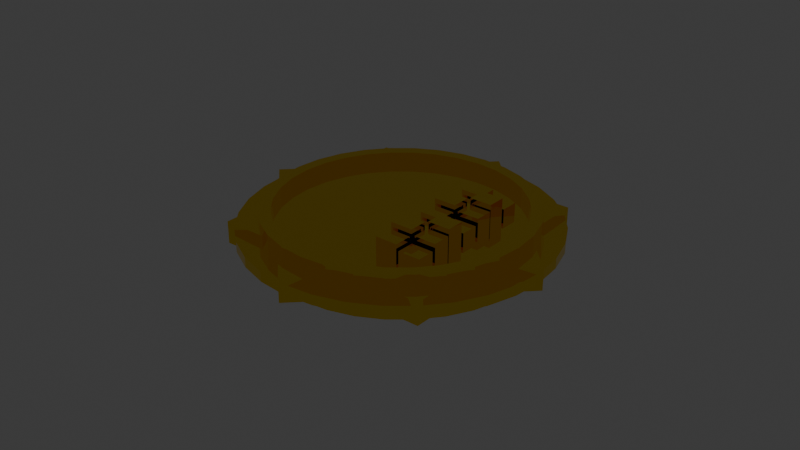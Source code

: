 # Source: piece.blend  (saved by Blender 4.2.67; exported with 4.5.12 LTS)
import bpy
from mathutils import Matrix  # noqa: F401  (used for matrix-valued properties, if any)

bpy.ops.wm.read_factory_settings(use_empty=True)
scene = bpy.context.scene
scene.name = 'Scene'

# ---- collections
col_collection = bpy.data.collections.new('Collection'); scene.collection.children.link(col_collection)
col_collection_2 = bpy.data.collections.new('Collection 2'); scene.collection.children.link(col_collection_2)

# ---- materials (node trees are filled in below, after node groups)
mat_mat_riau_001 = bpy.data.materials.new('Matériau.001')
mat_mat_riau_002 = bpy.data.materials.new('Matériau.002')
mat_mat_riau_003 = bpy.data.materials.new('Matériau.003')
mat_mat_riau_004 = bpy.data.materials.new('Matériau.004')
mat_mat_riau_006 = bpy.data.materials.new('Matériau.006')
mat_mat_riau_007 = bpy.data.materials.new('Matériau.007')
mat_mat_riau_008 = bpy.data.materials.new('Matériau.008')
mat_mat_riau_009 = bpy.data.materials.new('Matériau.009')
mat_mat_riau_011 = bpy.data.materials.new('Matériau.011')
mat_mat_riau_012 = bpy.data.materials.new('Matériau.012')
mat_mat_riau_014 = bpy.data.materials.new('Matériau.014')
mat_mat_riau_016 = bpy.data.materials.new('Matériau.016')
mat_mat_riau_017 = bpy.data.materials.new('Matériau.017')
mat_mat_riau_019 = bpy.data.materials.new('Matériau.019')
mat_mat_riau_020 = bpy.data.materials.new('Matériau.020')

# ---- material node trees
mat_mat_riau_001.use_nodes = True; mat_mat_riau_001.node_tree.nodes.clear()
_N = mat_mat_riau_001.node_tree.nodes; _L = mat_mat_riau_001.node_tree.links
n0 = _N.new('ShaderNodeBsdfPrincipled'); n0.name = 'BSDF guidée'; n0.location = (10, 300)
n0.inputs[0].default_value = (1.0, 0.6795, 0.0, 1.0)
n0.inputs[1].default_value = 1.0
n0.inputs[2].default_value = 0.0
n1 = _N.new('ShaderNodeOutputMaterial'); n1.name = 'Sortie matériau'; n1.location = (300, 300)
_L.new(n0.outputs[0], n1.inputs[0])
n1.is_active_output = True
mat_mat_riau_002.use_nodes = True; mat_mat_riau_002.node_tree.nodes.clear()
_N = mat_mat_riau_002.node_tree.nodes; _L = mat_mat_riau_002.node_tree.links
n0 = _N.new('ShaderNodeBsdfPrincipled'); n0.name = 'BSDF guidée'; n0.location = (10, 300)
n0.inputs[0].default_value = (1.0, 0.6795, 0.0, 1.0)
n0.inputs[1].default_value = 1.0
n0.inputs[2].default_value = 0.0
n1 = _N.new('ShaderNodeOutputMaterial'); n1.name = 'Sortie matériau'; n1.location = (300, 300)
_L.new(n0.outputs[0], n1.inputs[0])
n1.is_active_output = True
mat_mat_riau_003.use_nodes = True; mat_mat_riau_003.node_tree.nodes.clear()
_N = mat_mat_riau_003.node_tree.nodes; _L = mat_mat_riau_003.node_tree.links
n0 = _N.new('ShaderNodeBsdfPrincipled'); n0.name = 'BSDF guidée'; n0.location = (10, 300)
n0.inputs[0].default_value = (1.0, 0.6795, 0.0, 1.0)
n0.inputs[1].default_value = 1.0
n0.inputs[2].default_value = 0.0
n1 = _N.new('ShaderNodeOutputMaterial'); n1.name = 'Sortie matériau'; n1.location = (300, 300)
_L.new(n0.outputs[0], n1.inputs[0])
n1.is_active_output = True
mat_mat_riau_004.use_nodes = True; mat_mat_riau_004.node_tree.nodes.clear()
_N = mat_mat_riau_004.node_tree.nodes; _L = mat_mat_riau_004.node_tree.links
n0 = _N.new('ShaderNodeBsdfPrincipled'); n0.name = 'BSDF guidée'; n0.location = (10, 300)
n0.inputs[0].default_value = (1.0, 0.6795, 0.0, 1.0)
n0.inputs[1].default_value = 1.0
n0.inputs[2].default_value = 0.0
n1 = _N.new('ShaderNodeOutputMaterial'); n1.name = 'Sortie matériau'; n1.location = (300, 300)
_L.new(n0.outputs[0], n1.inputs[0])
n1.is_active_output = True
mat_mat_riau_006.use_nodes = True; mat_mat_riau_006.node_tree.nodes.clear()
_N = mat_mat_riau_006.node_tree.nodes; _L = mat_mat_riau_006.node_tree.links
n0 = _N.new('ShaderNodeBsdfPrincipled'); n0.name = 'BSDF guidée'; n0.location = (10, 300)
n0.inputs[0].default_value = (1.0, 0.6795, 0.0, 1.0)
n0.inputs[1].default_value = 1.0
n0.inputs[2].default_value = 0.0
n1 = _N.new('ShaderNodeOutputMaterial'); n1.name = 'Sortie matériau'; n1.location = (300, 300)
_L.new(n0.outputs[0], n1.inputs[0])
n1.is_active_output = True
mat_mat_riau_007.use_nodes = True; mat_mat_riau_007.node_tree.nodes.clear()
_N = mat_mat_riau_007.node_tree.nodes; _L = mat_mat_riau_007.node_tree.links
n0 = _N.new('ShaderNodeBsdfPrincipled'); n0.name = 'BSDF guidée'; n0.location = (10, 300)
n0.inputs[0].default_value = (1.0, 0.6795, 0.0, 1.0)
n0.inputs[1].default_value = 1.0
n0.inputs[2].default_value = 0.0
n1 = _N.new('ShaderNodeOutputMaterial'); n1.name = 'Sortie matériau'; n1.location = (300, 300)
_L.new(n0.outputs[0], n1.inputs[0])
n1.is_active_output = True
mat_mat_riau_008.use_nodes = True; mat_mat_riau_008.node_tree.nodes.clear()
_N = mat_mat_riau_008.node_tree.nodes; _L = mat_mat_riau_008.node_tree.links
n0 = _N.new('ShaderNodeBsdfPrincipled'); n0.name = 'BSDF guidée'; n0.location = (10, 300)
n0.inputs[0].default_value = (1.0, 0.6795, 0.0, 1.0)
n0.inputs[1].default_value = 1.0
n0.inputs[2].default_value = 0.0
n1 = _N.new('ShaderNodeOutputMaterial'); n1.name = 'Sortie matériau'; n1.location = (300, 300)
_L.new(n0.outputs[0], n1.inputs[0])
n1.is_active_output = True
mat_mat_riau_009.use_nodes = True; mat_mat_riau_009.node_tree.nodes.clear()
_N = mat_mat_riau_009.node_tree.nodes; _L = mat_mat_riau_009.node_tree.links
n0 = _N.new('ShaderNodeBsdfPrincipled'); n0.name = 'BSDF guidée'; n0.location = (10, 300)
n0.inputs[0].default_value = (1.0, 0.6795, 0.0, 1.0)
n0.inputs[1].default_value = 1.0
n0.inputs[2].default_value = 0.0
n1 = _N.new('ShaderNodeOutputMaterial'); n1.name = 'Sortie matériau'; n1.location = (300, 300)
_L.new(n0.outputs[0], n1.inputs[0])
n1.is_active_output = True
mat_mat_riau_011.use_nodes = True; mat_mat_riau_011.node_tree.nodes.clear()
_N = mat_mat_riau_011.node_tree.nodes; _L = mat_mat_riau_011.node_tree.links
n0 = _N.new('ShaderNodeBsdfPrincipled'); n0.name = 'BSDF guidée'; n0.location = (10, 300)
n0.inputs[0].default_value = (1.0, 0.6795, 0.0, 1.0)
n0.inputs[1].default_value = 1.0
n0.inputs[2].default_value = 0.0
n1 = _N.new('ShaderNodeOutputMaterial'); n1.name = 'Sortie matériau'; n1.location = (300, 300)
_L.new(n0.outputs[0], n1.inputs[0])
n1.is_active_output = True
mat_mat_riau_012.use_nodes = True; mat_mat_riau_012.node_tree.nodes.clear()
_N = mat_mat_riau_012.node_tree.nodes; _L = mat_mat_riau_012.node_tree.links
n0 = _N.new('ShaderNodeBsdfPrincipled'); n0.name = 'BSDF guidée'; n0.location = (10, 300)
n0.inputs[0].default_value = (1.0, 0.6795, 0.0, 1.0)
n0.inputs[1].default_value = 1.0
n0.inputs[2].default_value = 0.0
n1 = _N.new('ShaderNodeOutputMaterial'); n1.name = 'Sortie matériau'; n1.location = (300, 300)
_L.new(n0.outputs[0], n1.inputs[0])
n1.is_active_output = True
mat_mat_riau_014.use_nodes = True; mat_mat_riau_014.node_tree.nodes.clear()
_N = mat_mat_riau_014.node_tree.nodes; _L = mat_mat_riau_014.node_tree.links
n0 = _N.new('ShaderNodeBsdfPrincipled'); n0.name = 'BSDF guidée'; n0.location = (10, 300)
n0.inputs[0].default_value = (1.0, 0.6795, 0.0, 1.0)
n0.inputs[1].default_value = 1.0
n0.inputs[2].default_value = 0.0
n1 = _N.new('ShaderNodeOutputMaterial'); n1.name = 'Sortie matériau'; n1.location = (300, 300)
_L.new(n0.outputs[0], n1.inputs[0])
n1.is_active_output = True
mat_mat_riau_016.use_nodes = True; mat_mat_riau_016.node_tree.nodes.clear()
_N = mat_mat_riau_016.node_tree.nodes; _L = mat_mat_riau_016.node_tree.links
n0 = _N.new('ShaderNodeBsdfPrincipled'); n0.name = 'BSDF guidée'; n0.location = (10, 300)
n0.inputs[0].default_value = (1.0, 0.6795, 0.0, 1.0)
n0.inputs[1].default_value = 1.0
n0.inputs[2].default_value = 0.0
n1 = _N.new('ShaderNodeOutputMaterial'); n1.name = 'Sortie matériau'; n1.location = (300, 300)
_L.new(n0.outputs[0], n1.inputs[0])
n1.is_active_output = True
mat_mat_riau_017.use_nodes = True; mat_mat_riau_017.node_tree.nodes.clear()
_N = mat_mat_riau_017.node_tree.nodes; _L = mat_mat_riau_017.node_tree.links
n0 = _N.new('ShaderNodeBsdfPrincipled'); n0.name = 'BSDF guidée'; n0.location = (10, 300)
n0.inputs[0].default_value = (1.0, 0.6795, 0.0, 1.0)
n0.inputs[1].default_value = 1.0
n0.inputs[2].default_value = 0.0
n1 = _N.new('ShaderNodeOutputMaterial'); n1.name = 'Sortie matériau'; n1.location = (300, 300)
_L.new(n0.outputs[0], n1.inputs[0])
n1.is_active_output = True
mat_mat_riau_019.use_nodes = True; mat_mat_riau_019.node_tree.nodes.clear()
_N = mat_mat_riau_019.node_tree.nodes; _L = mat_mat_riau_019.node_tree.links
n0 = _N.new('ShaderNodeBsdfPrincipled'); n0.name = 'BSDF guidée'; n0.location = (10, 300)
n0.inputs[0].default_value = (1.0, 0.6795, 0.0, 1.0)
n0.inputs[1].default_value = 1.0
n0.inputs[2].default_value = 0.0
n1 = _N.new('ShaderNodeOutputMaterial'); n1.name = 'Sortie matériau'; n1.location = (300, 300)
_L.new(n0.outputs[0], n1.inputs[0])
n1.is_active_output = True
mat_mat_riau_020.use_nodes = True; mat_mat_riau_020.node_tree.nodes.clear()
_N = mat_mat_riau_020.node_tree.nodes; _L = mat_mat_riau_020.node_tree.links
n0 = _N.new('ShaderNodeBsdfPrincipled'); n0.name = 'BSDF guidée'; n0.location = (10, 300)
n0.inputs[0].default_value = (1.0, 0.6795, 0.0, 1.0)
n0.inputs[1].default_value = 1.0
n0.inputs[2].default_value = 0.0
n1 = _N.new('ShaderNodeOutputMaterial'); n1.name = 'Sortie matériau'; n1.location = (300, 300)
_L.new(n0.outputs[0], n1.inputs[0])
n1.is_active_output = True

# ---- world
world_world = bpy.data.worlds.new('World'); scene.world = world_world
world_world.use_nodes = True; world_world.node_tree.nodes.clear()
_N = world_world.node_tree.nodes; _L = world_world.node_tree.links
n0 = _N.new('ShaderNodeOutputWorld'); n0.name = 'World Output'; n0.location = (300, 300)
n1 = _N.new('ShaderNodeBackground'); n1.name = 'Background'; n1.location = (10, 300)
n1.inputs[0].default_value = (0.05088, 0.05088, 0.05088, 1.0)
_L.new(n1.outputs[0], n0.inputs[0])
n0.is_active_output = True
world_world.color = (0.05088, 0.05088, 0.05088)
world_world.sun_shadow_jitter_overblur = 0.0

# ---- meshes
me_cube_017 = bpy.data.meshes.new('Cube.017')
me_cube_017.from_pydata([(-1.0, -1.0, -1.0), (-1.0, -1.0, 1.0), (-1.0, 1.0, -1.0), (-1.0, 1.0, 1.0), (1.0, -1.0, -1.0), (1.0, -1.0, 1.0), (1.0, 1.0, -1.0), (1.0, 1.0, 1.0), (1.183e-07, -1.414, -1.0), (1.183e-07, -1.414, 1.0), (-1.414, -1.195e-07, -1.0), (-1.414, -1.195e-07, 1.0), (1.414, 1.189e-07, -1.0), (1.414, 1.189e-07, 1.0), (-1.201e-07, 1.414, -1.0), (-1.201e-07, 1.414, 1.0), (-1.0, -0.4142, 1.0), (-0.4142, -1.0, 1.0), (-1.0, -0.4142, -1.0), (-0.4142, -1.0, -1.0), (-0.4142, 1.0, 1.0), (-1.0, 0.4142, 1.0), (-1.0, 0.4142, -1.0), (-0.4142, 1.0, -1.0), (1.0, 0.4142, 1.0), (0.4142, 1.0, 1.0), (1.0, 0.4142, -1.0), (0.4142, 1.0, -1.0), (0.4142, -1.0, 1.0), (1.0, -0.4142, 1.0), (0.4142, -1.0, -1.0), (1.0, -0.4142, -1.0), (0.7639, 0.7561, -1.949), (0.7639, 0.7561, 1.949), (0.8969, 0.594, -1.949), (0.8969, 0.594, 1.949), (0.9957, 0.4092, -1.949), (0.9957, 0.4092, 1.949), (1.057, 0.2086, -1.949), (1.057, 0.2086, 1.949), (1.077, 2.73e-07, -1.949), (1.077, 2.73e-07, 1.949), (1.057, -0.2086, -1.949), (1.057, -0.2086, 1.949), (0.9957, -0.4092, -1.949), (0.9957, -0.4092, 1.949), (0.8969, -0.594, -1.949), (0.8969, -0.594, 1.949), (0.7639, -0.7561, -1.949), (0.7639, -0.7561, 1.949), (0.6019, -0.889, -1.949), (0.6019, -0.889, 1.949), (0.417, -0.9878, -1.949), (0.417, -0.9878, 1.949), (0.2165, -1.049, -1.949), (0.2165, -1.049, 1.949), (0.007862, -1.069, -1.949), (0.007862, -1.069, 1.949), (-0.2007, -1.049, -1.949), (-0.2007, -1.049, 1.949), (-0.4013, -0.9878, -1.949), (-0.4013, -0.9878, 1.949), (-0.5862, -0.889, -1.949), (-0.5862, -0.889, 1.949), (-0.7482, -0.7561, -1.949), (-0.7482, -0.7561, 1.949), (-0.8812, -0.594, -1.949), (-0.8812, -0.594, 1.949), (-0.98, -0.4092, -1.949), (-0.98, -0.4092, 1.949), (-1.041, -0.2086, -1.949), (-1.041, -0.2086, 1.949), (-1.061, 2.73e-07, -1.949), (-1.061, 2.73e-07, 1.949), (-1.041, 0.2086, -1.949), (-1.041, 0.2086, 1.949), (-0.98, 0.4092, -1.949), (-0.98, 0.4092, 1.949), (-0.8812, 0.594, -1.949), (-0.8812, 0.594, 1.949), (-0.7482, 0.7561, -1.949), (-0.7482, 0.7561, 1.949), (-0.5862, 0.889, -1.949), (-0.5862, 0.889, 1.949), (-0.4013, 0.9878, -1.949), (-0.4013, 0.9878, 1.949), (-0.2007, 1.049, -1.949), (-0.2007, 1.049, 1.949), (0.007862, 1.069, -1.949), (0.007862, 1.069, 1.949), (0.2165, 1.049, -1.949), (0.2165, 1.049, 1.949), (0.417, 0.9878, -1.949), (0.417, 0.9878, 1.949), (0.6019, 0.889, -1.949), (0.6019, 0.889, 1.949), (0.8398, 0.8319, -1.949), (0.9861, 0.6536, -1.949), (0.9861, 0.6536, 1.949), (0.8398, 0.8319, 1.949), (1.095, 0.4502, -1.949), (1.095, 0.4502, 1.949), (1.162, 0.2295, -1.949), (1.162, 0.2295, 1.949), (1.184, 2.73e-07, -1.949), (1.184, 2.73e-07, 1.949), (1.162, -0.2295, -1.949), (1.162, -0.2295, 1.949), (1.095, -0.4502, -1.949), (1.095, -0.4502, 1.949), (0.9861, -0.6536, -1.949), (0.9861, -0.6536, 1.949), (0.8398, -0.8319, -1.949), (0.8398, -0.8319, 1.949), (0.6615, -0.9782, -1.949), (0.6615, -0.9782, 1.949), (0.4581, -1.087, -1.949), (0.4581, -1.087, 1.949), (0.2374, -1.154, -1.949), (0.2374, -1.154, 1.949), (0.007862, -1.176, -1.949), (0.007862, -1.176, 1.949), (-0.2217, -1.154, -1.949), (-0.2217, -1.154, 1.949), (-0.4424, -1.087, -1.949), (-0.4424, -1.087, 1.949), (-0.6458, -0.9782, -1.949), (-0.6458, -0.9782, 1.949), (-0.824, -0.8319, -1.949), (-0.824, -0.8319, 1.949), (-0.9703, -0.6536, -1.949), (-0.9703, -0.6536, 1.949), (-1.079, -0.4502, -1.949), (-1.079, -0.4502, 1.949), (-1.146, -0.2295, -1.949), (-1.146, -0.2295, 1.949), (-1.169, 2.73e-07, -1.949), (-1.169, 2.73e-07, 1.949), (-1.146, 0.2295, -1.949), (-1.146, 0.2295, 1.949), (-1.079, 0.4502, -1.949), (-1.079, 0.4502, 1.949), (-0.9703, 0.6536, -1.949), (-0.9703, 0.6536, 1.949), (-0.824, 0.8319, -1.949), (-0.824, 0.8319, 1.949), (-0.6458, 0.9782, -1.949), (-0.6458, 0.9782, 1.949), (-0.4424, 1.087, -1.949), (-0.4424, 1.087, 1.949), (-0.2217, 1.154, -1.949), (-0.2217, 1.154, 1.949), (0.007862, 1.176, -1.949), (0.007862, 1.176, 1.949), (0.2374, 1.154, -1.949), (0.2374, 1.154, 1.949), (0.4581, 1.087, -1.949), (0.4581, 1.087, 1.949), (0.6615, 0.9782, -1.949), (0.6615, 0.9782, 1.949), (0.7639, 0.7561, -1.949), (0.8969, 0.594, -1.949), (0.8969, 0.594, 1.949), (0.7639, 0.7561, 1.949), (0.9957, 0.4092, -1.949), (0.9957, 0.4092, 1.949), (1.057, 0.2086, -1.949), (1.057, 0.2086, 1.949), (1.077, 2.73e-07, -1.949), (1.077, 2.73e-07, 1.949), (1.057, -0.2086, -1.949), (1.057, -0.2086, 1.949), (0.9957, -0.4092, -1.949), (0.9957, -0.4092, 1.949), (0.8969, -0.594, -1.949), (0.8969, -0.594, 1.949), (0.7639, -0.7561, -1.949), (0.7639, -0.7561, 1.949), (0.6019, -0.889, -1.949), (0.6019, -0.889, 1.949), (0.417, -0.9878, -1.949), (0.417, -0.9878, 1.949), (0.2165, -1.049, -1.949), (0.2165, -1.049, 1.949), (0.007862, -1.069, -1.949), (0.007862, -1.069, 1.949), (-0.2007, -1.049, -1.949), (-0.2007, -1.049, 1.949), (-0.4013, -0.9878, -1.949), (-0.4013, -0.9878, 1.949), (-0.5862, -0.889, -1.949), (-0.5862, -0.889, 1.949), (-0.7482, -0.7561, -1.949), (-0.7482, -0.7561, 1.949), (-0.8812, -0.594, -1.949), (-0.8812, -0.594, 1.949), (-0.98, -0.4092, -1.949), (-0.98, -0.4092, 1.949), (-1.041, -0.2086, -1.949), (-1.041, -0.2086, 1.949), (-1.061, 2.73e-07, -1.949), (-1.061, 2.73e-07, 1.949), (-1.041, 0.2086, -1.949), (-1.041, 0.2086, 1.949), (-0.98, 0.4092, -1.949), (-0.98, 0.4092, 1.949), (-0.8812, 0.594, -1.949), (-0.8812, 0.594, 1.949), (-0.7482, 0.7561, -1.949), (-0.7482, 0.7561, 1.949), (-0.5862, 0.889, -1.949), (-0.5862, 0.889, 1.949), (-0.4013, 0.9878, -1.949), (-0.4013, 0.9878, 1.949), (-0.2007, 1.049, -1.949), (-0.2007, 1.049, 1.949), (0.007862, 1.069, -1.949), (0.007862, 1.069, 1.949), (0.2165, 1.049, -1.949), (0.2165, 1.049, 1.949), (0.417, 0.9878, -1.949), (0.417, 0.9878, 1.949), (0.6019, 0.889, -1.949), (0.6019, 0.889, 1.949), (0.7639, 0.7561, -0.3597), (0.8969, 0.594, -0.3597), (0.8969, 0.594, 0.3597), (0.7639, 0.7561, 0.3597), (0.9957, 0.4092, -0.3597), (0.9957, 0.4092, 0.3597), (1.057, 0.2086, -0.3597), (1.057, 0.2086, 0.3597), (1.077, 2.73e-07, -0.3597), (1.077, 2.73e-07, 0.3597), (1.057, -0.2086, -0.3597), (1.057, -0.2086, 0.3597), (0.9957, -0.4092, -0.3597), (0.9957, -0.4092, 0.3597), (0.8969, -0.594, -0.3597), (0.8969, -0.594, 0.3597), (0.7639, -0.7561, -0.3597), (0.7639, -0.7561, 0.3597), (0.6019, -0.889, -0.3597), (0.6019, -0.889, 0.3597), (0.417, -0.9878, -0.3597), (0.417, -0.9878, 0.3597), (0.2165, -1.049, -0.3597), (0.2165, -1.049, 0.3597), (0.007862, -1.069, -0.3597), (0.007862, -1.069, 0.3597), (-0.2007, -1.049, -0.3597), (-0.2007, -1.049, 0.3597), (-0.4013, -0.9878, -0.3597), (-0.4013, -0.9878, 0.3597), (-0.5862, -0.889, -0.3597), (-0.5862, -0.889, 0.3597), (-0.7482, -0.7561, -0.3597), (-0.7482, -0.7561, 0.3597), (-0.8812, -0.594, -0.3597), (-0.8812, -0.594, 0.3597), (-0.98, -0.4092, -0.3597), (-0.98, -0.4092, 0.3597), (-1.041, -0.2086, -0.3597), (-1.041, -0.2086, 0.3597), (-1.061, 2.73e-07, -0.3597), (-1.061, 2.73e-07, 0.3597), (-1.041, 0.2086, -0.3597), (-1.041, 0.2086, 0.3597), (-0.98, 0.4092, -0.3597), (-0.98, 0.4092, 0.3597), (-0.8812, 0.594, -0.3597), (-0.8812, 0.594, 0.3597), (-0.7482, 0.7561, -0.3597), (-0.7482, 0.7561, 0.3597), (-0.5862, 0.889, -0.3597), (-0.5862, 0.889, 0.3597), (-0.4013, 0.9878, -0.3597), (-0.4013, 0.9878, 0.3597), (-0.2007, 1.049, -0.3597), (-0.2007, 1.049, 0.3597), (0.007862, 1.069, -0.3597), (0.007862, 1.069, 0.3597), (0.2165, 1.049, -0.3597), (0.2165, 1.049, 0.3597), (0.417, 0.9878, -0.3597), (0.417, 0.9878, 0.3597), (0.6019, 0.889, -0.3597), (0.6019, 0.889, 0.3597), (0.7639, 0.7561, -0.3597), (0.8969, 0.594, -0.3597), (0.8969, 0.594, 0.3597), (0.7639, 0.7561, 0.3597), (0.9957, 0.4092, -0.3597), (0.9957, 0.4092, 0.3597), (1.057, 0.2086, -0.3597), (1.057, 0.2086, 0.3597), (1.077, 2.73e-07, -0.3597), (1.077, 2.73e-07, 0.3597), (1.057, -0.2086, -0.3597), (1.057, -0.2086, 0.3597), (0.9957, -0.4092, -0.3597), (0.9957, -0.4092, 0.3597), (0.8969, -0.594, -0.3597), (0.8969, -0.594, 0.3597), (0.7639, -0.7561, -0.3597), (0.7639, -0.7561, 0.3597), (0.6019, -0.889, -0.3597), (0.6019, -0.889, 0.3597), (0.417, -0.9878, -0.3597), (0.417, -0.9878, 0.3597), (0.2165, -1.049, -0.3597), (0.2165, -1.049, 0.3597), (0.007862, -1.069, -0.3597), (0.007862, -1.069, 0.3597), (-0.2007, -1.049, -0.3597), (-0.2007, -1.049, 0.3597), (-0.4013, -0.9878, -0.3597), (-0.4013, -0.9878, 0.3597), (-0.5862, -0.889, -0.3597), (-0.5862, -0.889, 0.3597), (-0.7482, -0.7561, -0.3597), (-0.7482, -0.7561, 0.3597), (-0.8812, -0.594, -0.3597), (-0.8812, -0.594, 0.3597), (-0.98, -0.4092, -0.3597), (-0.98, -0.4092, 0.3597), (-1.041, -0.2086, -0.3597), (-1.041, -0.2086, 0.3597), (-1.061, 2.73e-07, -0.3597), (-1.061, 2.73e-07, 0.3597), (-1.041, 0.2086, -0.3597), (-1.041, 0.2086, 0.3597), (-0.98, 0.4092, -0.3597), (-0.98, 0.4092, 0.3597), (-0.8812, 0.594, -0.3597), (-0.8812, 0.594, 0.3597), (-0.7482, 0.7561, -0.3597), (-0.7482, 0.7561, 0.3597), (-0.5862, 0.889, -0.3597), (-0.5862, 0.889, 0.3597), (-0.4013, 0.9878, -0.3597), (-0.4013, 0.9878, 0.3597), (-0.2007, 1.049, -0.3597), (-0.2007, 1.049, 0.3597), (0.007862, 1.069, -0.3597), (0.007862, 1.069, 0.3597), (0.2165, 1.049, -0.3597), (0.2165, 1.049, 0.3597), (0.417, 0.9878, -0.3597), (0.417, 0.9878, 0.3597), (0.6019, 0.889, -0.3597), (0.6019, 0.889, 0.3597), (0.9792, 0.9714, -0.4621), (1.15, 0.7632, -0.4621), (1.15, 0.7632, 0.4621), (0.9792, 0.9714, 0.4621), (1.277, 0.5257, -0.4621), (1.277, 0.5257, 0.4621), (1.355, 0.268, -0.4621), (1.355, 0.268, 0.4621), (1.382, 2.73e-07, -0.4621), (1.382, 2.73e-07, 0.4621), (1.355, -0.268, -0.4621), (1.355, -0.268, 0.4621), (1.277, -0.5257, -0.4621), (1.277, -0.5257, 0.4621), (1.15, -0.7632, -0.4621), (1.15, -0.7632, 0.4621), (0.9792, -0.9714, -0.4621), (0.9792, -0.9714, 0.4621), (0.7711, -1.142, -0.4621), (0.7711, -1.142, 0.4621), (0.5336, -1.269, -0.4621), (0.5336, -1.269, 0.4621), (0.2759, -1.347, -0.4621), (0.2759, -1.347, 0.4621), (0.007862, -1.374, -0.4621), (0.007862, -1.374, 0.4621), (-0.2601, -1.347, -0.4621), (-0.2601, -1.347, 0.4621), (-0.5178, -1.269, -0.4621), (-0.5178, -1.269, 0.4621), (-0.7553, -1.142, -0.4621), (-0.7553, -1.142, 0.4621), (-0.9635, -0.9714, -0.4621), (-0.9635, -0.9714, 0.4621), (-1.134, -0.7632, -0.4621), (-1.134, -0.7632, 0.4621), (-1.261, -0.5257, -0.4621), (-1.261, -0.5257, 0.4621), (-1.339, -0.268, -0.4621), (-1.339, -0.268, 0.4621), (-1.366, 2.73e-07, -0.4621), (-1.366, 2.73e-07, 0.4621), (-1.339, 0.268, -0.4621), (-1.339, 0.268, 0.4621), (-1.261, 0.5257, -0.4621), (-1.261, 0.5257, 0.4621), (-1.134, 0.7632, -0.4621), (-1.134, 0.7632, 0.4621), (-0.9635, 0.9714, -0.4621), (-0.9635, 0.9714, 0.4621), (-0.7553, 1.142, -0.4621), (-0.7553, 1.142, 0.4621), (-0.5178, 1.269, -0.4621), (-0.5178, 1.269, 0.4621), (-0.2601, 1.347, -0.4621), (-0.2601, 1.347, 0.4621), (0.007862, 1.374, -0.4621), (0.007862, 1.374, 0.4621), (0.2759, 1.347, -0.4621), (0.2759, 1.347, 0.4621), (0.5336, 1.269, -0.4621), (0.5336, 1.269, 0.4621), (0.7711, 1.142, -0.4621), (0.7711, 1.142, 0.4621), (1.15, 0.7632, 0.4621), (0.9792, 0.9714, 0.4621), (1.277, 0.5257, 0.4621), (1.355, 0.268, 0.4621), (1.382, 2.73e-07, 0.4621), (1.355, -0.268, 0.4621), (1.277, -0.5257, 0.4621), (1.15, -0.7632, 0.4621), (0.9792, -0.9714, 0.4621), (0.7711, -1.142, 0.4621), (0.5336, -1.269, 0.4621), (0.2759, -1.347, 0.4621), (0.007862, -1.374, 0.4621), (-0.2601, -1.347, 0.4621), (-0.5178, -1.269, 0.4621), (-0.7553, -1.142, 0.4621), (-0.9635, -0.9714, 0.4621), (-1.134, -0.7632, 0.4621), (-1.261, -0.5257, 0.4621), (-1.339, -0.268, 0.4621), (-1.366, 2.73e-07, 0.4621), (-1.339, 0.268, 0.4621), (-1.261, 0.5257, 0.4621), (-1.134, 0.7632, 0.4621), (-0.9635, 0.9714, 0.4621), (-0.7553, 1.142, 0.4621), (-0.5178, 1.269, 0.4621), (-0.2601, 1.347, 0.4621), (0.007862, 1.374, 0.4621), (0.2759, 1.347, 0.4621), (0.5336, 1.269, 0.4621), (0.7711, 1.142, 0.4621)], [(361, 420), (421, 363), (415, 447), (417, 355), (375, 427), (428, 377), (389, 434), (435, 391), (403, 441), (442, 405), (422, 365), (429, 379), (436, 393), (443, 407), (423, 367), (430, 381), (437, 395), (416, 354), (444, 409), (424, 369), (431, 383), (438, 397), (418, 357), (445, 411), (425, 371), (432, 385), (439, 399), (419, 359), (446, 413), (426, 373), (433, 387), (440, 401)], [(0, 1, 3, 2), (2, 3, 7, 6), (6, 7, 5, 4), (4, 5, 1, 0), (2, 6, 4, 0), (7, 3, 1, 5), (16, 11, 10, 18), (8, 9, 17, 19), (15, 14, 23, 20), (10, 11, 21, 22), (13, 12, 26, 24), (14, 15, 25, 27), (9, 8, 30, 28), (31, 12, 13, 29), (12, 31, 26), (27, 23, 14), (19, 30, 8), (10, 22, 18), (17, 9, 28), (21, 11, 16), (29, 13, 24), (25, 15, 20), (22, 21, 16, 18), (23, 27, 25, 20), (29, 24, 26, 31), (30, 19, 17, 28), (96, 99, 98, 97), (97, 98, 101, 100), (100, 101, 103, 102), (102, 103, 105, 104), (104, 105, 107, 106), (106, 107, 109, 108), (108, 109, 111, 110), (110, 111, 113, 112), (112, 113, 115, 114), (114, 115, 117, 116), (116, 117, 119, 118), (118, 119, 121, 120), (120, 121, 123, 122), (122, 123, 125, 124), (124, 125, 127, 126), (126, 127, 129, 128), (128, 129, 131, 130), (130, 131, 133, 132), (132, 133, 135, 134), (134, 135, 137, 136), (136, 137, 139, 138), (138, 139, 141, 140), (140, 141, 143, 142), (142, 143, 145, 144), (144, 145, 147, 146), (146, 147, 149, 148), (148, 149, 151, 150), (150, 151, 153, 152), (152, 153, 155, 154), (154, 155, 157, 156), (51, 49, 177, 179), (156, 157, 159, 158), (158, 159, 99, 96), (77, 75, 203, 205), (34, 32, 96, 97), (33, 35, 98, 99), (36, 34, 97, 100), (35, 37, 101, 98), (38, 36, 100, 102), (37, 39, 103, 101), (40, 38, 102, 104), (39, 41, 105, 103), (42, 40, 104, 106), (41, 43, 107, 105), (44, 42, 106, 108), (43, 45, 109, 107), (46, 44, 108, 110), (45, 47, 111, 109), (48, 46, 110, 112), (47, 49, 113, 111), (50, 48, 112, 114), (49, 51, 115, 113), (52, 50, 114, 116), (51, 53, 117, 115), (54, 52, 116, 118), (53, 55, 119, 117), (56, 54, 118, 120), (55, 57, 121, 119), (58, 56, 120, 122), (57, 59, 123, 121), (60, 58, 122, 124), (59, 61, 125, 123), (62, 60, 124, 126), (61, 63, 127, 125), (64, 62, 126, 128), (63, 65, 129, 127), (66, 64, 128, 130), (65, 67, 131, 129), (68, 66, 130, 132), (67, 69, 133, 131), (70, 68, 132, 134), (69, 71, 135, 133), (72, 70, 134, 136), (71, 73, 137, 135), (74, 72, 136, 138), (73, 75, 139, 137), (76, 74, 138, 140), (75, 77, 141, 139), (78, 76, 140, 142), (77, 79, 143, 141), (80, 78, 142, 144), (79, 81, 145, 143), (82, 80, 144, 146), (81, 83, 147, 145), (84, 82, 146, 148), (83, 85, 149, 147), (86, 84, 148, 150), (85, 87, 151, 149), (88, 86, 150, 152), (87, 89, 153, 151), (90, 88, 152, 154), (89, 91, 155, 153), (92, 90, 154, 156), (91, 93, 157, 155), (94, 92, 156, 158), (93, 95, 159, 157), (32, 94, 158, 96), (95, 33, 99, 159), (180, 182, 246, 244), (206, 208, 272, 270), (76, 78, 206, 204), (50, 52, 180, 178), (79, 77, 205, 207), (53, 51, 179, 181), (78, 80, 208, 206), (52, 54, 182, 180), (81, 79, 207, 209), (55, 53, 181, 183), (80, 82, 210, 208), (54, 56, 184, 182), (83, 81, 209, 211), (57, 55, 183, 185), (82, 84, 212, 210), (56, 58, 186, 184), (85, 83, 211, 213), (59, 57, 185, 187), (84, 86, 214, 212), (58, 60, 188, 186), (32, 34, 161, 160), (87, 85, 213, 215), (61, 59, 187, 189), (35, 33, 163, 162), (86, 88, 216, 214), (60, 62, 190, 188), (34, 36, 164, 161), (89, 87, 215, 217), (63, 61, 189, 191), (37, 35, 162, 165), (88, 90, 218, 216), (62, 64, 192, 190), (36, 38, 166, 164), (91, 89, 217, 219), (65, 63, 191, 193), (39, 37, 165, 167), (90, 92, 220, 218), (64, 66, 194, 192), (38, 40, 168, 166), (93, 91, 219, 221), (67, 65, 193, 195), (41, 39, 167, 169), (92, 94, 222, 220), (66, 68, 196, 194), (40, 42, 170, 168), (95, 93, 221, 223), (69, 67, 195, 197), (43, 41, 169, 171), (94, 32, 160, 222), (68, 70, 198, 196), (42, 44, 172, 170), (33, 95, 223, 163), (71, 69, 197, 199), (45, 43, 171, 173), (70, 72, 200, 198), (44, 46, 174, 172), (73, 71, 199, 201), (47, 45, 173, 175), (72, 74, 202, 200), (46, 48, 176, 174), (75, 73, 201, 203), (49, 47, 175, 177), (74, 76, 204, 202), (48, 50, 178, 176), (249, 247, 311, 313), (275, 273, 337, 339), (209, 207, 271, 273), (183, 181, 245, 247), (208, 210, 274, 272), (182, 184, 248, 246), (211, 209, 273, 275), (185, 183, 247, 249), (210, 212, 276, 274), (184, 186, 250, 248), (213, 211, 275, 277), (187, 185, 249, 251), (212, 214, 278, 276), (186, 188, 252, 250), (160, 161, 225, 224), (215, 213, 277, 279), (189, 187, 251, 253), (162, 163, 227, 226), (214, 216, 280, 278), (188, 190, 254, 252), (161, 164, 228, 225), (217, 215, 279, 281), (191, 189, 253, 255), (165, 162, 226, 229), (216, 218, 282, 280), (190, 192, 256, 254), (164, 166, 230, 228), (219, 217, 281, 283), (193, 191, 255, 257), (167, 165, 229, 231), (218, 220, 284, 282), (192, 194, 258, 256), (166, 168, 232, 230), (221, 219, 283, 285), (195, 193, 257, 259), (169, 167, 231, 233), (220, 222, 286, 284), (194, 196, 260, 258), (168, 170, 234, 232), (223, 221, 285, 287), (197, 195, 259, 261), (171, 169, 233, 235), (222, 160, 224, 286), (196, 198, 262, 260), (170, 172, 236, 234), (163, 223, 287, 227), (199, 197, 261, 263), (173, 171, 235, 237), (198, 200, 264, 262), (172, 174, 238, 236), (201, 199, 263, 265), (175, 173, 237, 239), (200, 202, 266, 264), (174, 176, 240, 238), (203, 201, 265, 267), (177, 175, 239, 241), (202, 204, 268, 266), (176, 178, 242, 240), (205, 203, 267, 269), (179, 177, 241, 243), (204, 206, 270, 268), (178, 180, 244, 242), (207, 205, 269, 271), (181, 179, 243, 245), (310, 312, 376, 374), (336, 338, 402, 400), (274, 276, 340, 338), (248, 250, 314, 312), (277, 275, 339, 341), (251, 249, 313, 315), (276, 278, 342, 340), (250, 252, 316, 314), (224, 225, 289, 288), (279, 277, 341, 343), (253, 251, 315, 317), (226, 227, 291, 290), (278, 280, 344, 342), (252, 254, 318, 316), (225, 228, 292, 289), (281, 279, 343, 345), (255, 253, 317, 319), (229, 226, 290, 293), (280, 282, 346, 344), (254, 256, 320, 318), (228, 230, 294, 292), (283, 281, 345, 347), (257, 255, 319, 321), (231, 229, 293, 295), (282, 284, 348, 346), (256, 258, 322, 320), (230, 232, 296, 294), (285, 283, 347, 349), (259, 257, 321, 323), (233, 231, 295, 297), (284, 286, 350, 348), (258, 260, 324, 322), (232, 234, 298, 296), (287, 285, 349, 351), (261, 259, 323, 325), (235, 233, 297, 299), (286, 224, 288, 350), (260, 262, 326, 324), (234, 236, 300, 298), (227, 287, 351, 291), (263, 261, 325, 327), (237, 235, 299, 301), (262, 264, 328, 326), (236, 238, 302, 300), (265, 263, 327, 329), (239, 237, 301, 303), (264, 266, 330, 328), (238, 240, 304, 302), (267, 265, 329, 331), (241, 239, 303, 305), (266, 268, 332, 330), (240, 242, 306, 304), (269, 267, 331, 333), (243, 241, 305, 307), (268, 270, 334, 332), (242, 244, 308, 306), (271, 269, 333, 335), (245, 243, 307, 309), (270, 272, 336, 334), (244, 246, 310, 308), (273, 271, 335, 337), (247, 245, 309, 311), (272, 274, 338, 336), (246, 248, 312, 310), (356, 358, 359, 357), (339, 337, 401, 403), (313, 311, 375, 377), (338, 340, 404, 402), (312, 314, 378, 376), (341, 339, 403, 405), (315, 313, 377, 379), (340, 342, 406, 404), (314, 316, 380, 378), (288, 289, 353, 352), (343, 341, 405, 407), (317, 315, 379, 381), (290, 291, 355, 354), (342, 344, 408, 406), (316, 318, 382, 380), (289, 292, 356, 353), (345, 343, 407, 409), (319, 317, 381, 383), (293, 290, 354, 357), (344, 346, 410, 408), (318, 320, 384, 382), (292, 294, 358, 356), (347, 345, 409, 411), (321, 319, 383, 385), (295, 293, 357, 359), (346, 348, 412, 410), (320, 322, 386, 384), (294, 296, 360, 358), (349, 347, 411, 413), (323, 321, 385, 387), (297, 295, 359, 361), (348, 350, 414, 412), (322, 324, 388, 386), (296, 298, 362, 360), (351, 349, 413, 415), (325, 323, 387, 389), (299, 297, 361, 363), (350, 288, 352, 414), (324, 326, 390, 388), (298, 300, 364, 362), (291, 351, 415, 355), (327, 325, 389, 391), (301, 299, 363, 365), (326, 328, 392, 390), (300, 302, 366, 364), (329, 327, 391, 393), (303, 301, 365, 367), (328, 330, 394, 392), (302, 304, 368, 366), (331, 329, 393, 395), (305, 303, 367, 369), (330, 332, 396, 394), (304, 306, 370, 368), (333, 331, 395, 397), (307, 305, 369, 371), (332, 334, 398, 396), (306, 308, 372, 370), (335, 333, 397, 399), (309, 307, 371, 373), (334, 336, 400, 398), (308, 310, 374, 372), (337, 335, 399, 401), (311, 309, 373, 375), (358, 360, 361, 359), (360, 362, 363, 361), (362, 364, 365, 363), (364, 366, 367, 365), (366, 368, 369, 367), (368, 370, 371, 369), (370, 372, 373, 371), (372, 374, 375, 373), (374, 376, 377, 375), (376, 378, 379, 377), (378, 380, 381, 379), (380, 382, 383, 381), (382, 384, 385, 383), (384, 386, 387, 385), (386, 388, 389, 387), (388, 390, 391, 389), (390, 392, 393, 391), (392, 394, 395, 393), (394, 396, 397, 395), (396, 398, 399, 397), (398, 400, 401, 399), (400, 402, 403, 401), (402, 404, 405, 403), (404, 406, 407, 405), (406, 408, 409, 407), (408, 410, 411, 409), (410, 412, 413, 411), (412, 414, 415, 413), (414, 352, 355, 415), (352, 353, 354, 355), (353, 356, 357, 354)])
_uv = me_cube_017.uv_layers.new(name='CarteUV')
_uv.uv.foreach_set('vector', [0.375, 0.0, 0.625, 0.0, 0.625, 0.25, 0.375, 0.25, 0.375, 0.25, 0.625, 0.25, 0.625, 0.5, 0.375, 0.5, 0.375, 0.5, 0.625, 0.5, 0.625, 0.75, 0.375, 0.75, 0.375, 0.75, 0.625, 0.75, 0.625, 1.0, 0.375, 1.0, 0.125, 0.5, 0.375, 0.5, 0.375, 0.75, 0.125, 0.75, 0.625, 0.5, 0.875, 0.5, 0.875, 0.75, 0.625, 0.75, 0.625, 0.1768, 0.625, 0.25, 0.375, 0.25, 0.375, 0.1768, 0.375, 0.0, 0.625, 0.0, 0.625, 0.07322, 0.375, 0.07322, 0.625, 0.5, 0.375, 0.5, 0.375, 0.4268, 0.625, 0.4268, 0.375, 0.25, 0.625, 0.25, 0.625, 0.3232, 0.375, 0.3232, 0.625, 0.75, 0.375, 0.75, 0.375, 0.6768, 0.625, 0.6768, 0.375, 0.5, 0.625, 0.5, 0.625, 0.5732, 0.375, 0.5732, 0.625, 1.0, 0.375, 1.0, 0.375, 0.9268, 0.625, 0.9268, 0.375, 0.8232, 0.375, 0.75, 0.625, 0.75, 0.625, 0.8232, 0.375, 0.75, 0.3018, 0.75, 0.375, 0.6768, 0.375, 0.5732, 0.3018, 0.5, 0.375, 0.5, 0.125, 0.6768, 0.1982, 0.75, 0.125, 0.75, 0.125, 0.5, 0.1982, 0.5, 0.125, 0.5732, 0.875, 0.6768, 0.875, 0.75, 0.8018, 0.75, 0.8018, 0.5, 0.875, 0.5, 0.875, 0.5732, 0.6982, 0.75, 0.625, 0.75, 0.625, 0.6768, 0.625, 0.5732, 0.625, 0.5, 0.6982, 0.5, 0.375, 0.1768, 0.625, 0.1768, 0.625, 0.07322, 0.375, 0.07322, 0.375, 0.3232, 0.375, 0.4268, 0.625, 0.4268, 0.625, 0.3232, 0.625, 0.6768, 0.625, 0.5732, 0.375, 0.5732, 0.375, 0.6768, 0.375, 0.8232, 0.375, 0.9268, 0.625, 0.9268, 0.625, 0.8232, 1.0, 0.5, 1.0, 1.0, 0.9688, 1.0, 0.9688, 0.5, 0.9688, 0.5, 0.9688, 1.0, 0.9375, 1.0, 0.9375, 0.5, 0.9375, 0.5, 0.9375, 1.0, 0.9062, 1.0, 0.9062, 0.5, 0.9062, 0.5, 0.9062, 1.0, 0.875, 1.0, 0.875, 0.5, 0.875, 0.5, 0.875, 1.0, 0.8438, 1.0, 0.8438, 0.5, 0.8438, 0.5, 0.8438, 1.0, 0.8125, 1.0, 0.8125, 0.5, 0.8125, 0.5, 0.8125, 1.0, 0.7812, 1.0, 0.7812, 0.5, 0.7812, 0.5, 0.7812, 1.0, 0.75, 1.0, 0.75, 0.5, 0.75, 0.5, 0.75, 1.0, 0.7188, 1.0, 0.7188, 0.5, 0.7188, 0.5, 0.7188, 1.0, 0.6875, 1.0, 0.6875, 0.5, 0.6875, 0.5, 0.6875, 1.0, 0.6562, 1.0, 0.6562, 0.5, 0.6562, 0.5, 0.6562, 1.0, 0.625, 1.0, 0.625, 0.5, 0.625, 0.5, 0.625, 1.0, 0.5938, 1.0, 0.5938, 0.5, 0.5938, 0.5, 0.5938, 1.0, 0.5625, 1.0, 0.5625, 0.5, 0.5625, 0.5, 0.5625, 1.0, 0.5312, 1.0, 0.5312, 0.5, 0.5312, 0.5, 0.5312, 1.0, 0.5, 1.0, 0.5, 0.5, 0.5, 0.5, 0.5, 1.0, 0.4688, 1.0, 0.4688, 0.5, 0.4688, 0.5, 0.4688, 1.0, 0.4375, 1.0, 0.4375, 0.5, 0.4375, 0.5, 0.4375, 1.0, 0.4062, 1.0, 0.4062, 0.5, 0.4062, 0.5, 0.4062, 1.0, 0.375, 1.0, 0.375, 0.5, 0.375, 0.5, 0.375, 1.0, 0.3438, 1.0, 0.3438, 0.5, 0.3438, 0.5, 0.3438, 1.0, 0.3125, 1.0, 0.3125, 0.5, 0.3125, 0.5, 0.3125, 1.0, 0.2812, 1.0, 0.2812, 0.5, 0.2812, 0.5, 0.2812, 1.0, 0.25, 1.0, 0.25, 0.5, 0.25, 0.5, 0.25, 1.0, 0.2188, 1.0, 0.2188, 0.5, 0.2188, 0.5, 0.2188, 1.0, 0.1875, 1.0, 0.1875, 0.5, 0.1875, 0.5, 0.1875, 1.0, 0.1562, 1.0, 0.1562, 0.5, 0.1562, 0.5, 0.1562, 1.0, 0.125, 1.0, 0.125, 0.5, 0.125, 0.5, 0.125, 1.0, 0.09375, 1.0, 0.09375, 0.5, 0.09375, 0.5, 0.09375, 1.0, 0.0625, 1.0, 0.0625, 0.5, 0.4639, 0.2074, 0.4681, 0.25, 0.4681, 0.25, 0.4639, 0.2074, 0.0625, 0.5, 0.0625, 1.0, 0.03125, 1.0, 0.03125, 0.5, 0.03125, 0.5, 0.03125, 1.0, 0.0, 1.0, 0.0, 0.5, 0.04848, 0.1665, 0.06864, 0.1288, 0.06864, 0.1288, 0.04848, 0.1665, 0.7926, 0.4639, 0.75, 0.4681, 0.75, 0.49, 0.7968, 0.4854, 0.25, 0.4681, 0.2926, 0.4639, 0.2968, 0.4854, 0.25, 0.49, 0.8335, 0.4515, 0.7926, 0.4639, 0.7968, 0.4854, 0.8418, 0.4717, 0.2926, 0.4639, 0.3335, 0.4515, 0.3418, 0.4717, 0.2968, 0.4854, 0.8712, 0.4314, 0.8335, 0.4515, 0.8418, 0.4717, 0.8833, 0.4496, 0.3335, 0.4515, 0.3712, 0.4314, 0.3833, 0.4496, 0.3418, 0.4717, 0.9042, 0.4042, 0.8712, 0.4314, 0.8833, 0.4496, 0.9197, 0.4197, 0.3712, 0.4314, 0.4042, 0.4042, 0.4197, 0.4197, 0.3833, 0.4496, 0.9314, 0.3712, 0.9042, 0.4042, 0.9197, 0.4197, 0.9496, 0.3833, 0.4042, 0.4042, 0.4314, 0.3712, 0.4496, 0.3833, 0.4197, 0.4197, 0.9515, 0.3335, 0.9314, 0.3712, 0.9496, 0.3833, 0.9717, 0.3418, 0.4314, 0.3712, 0.4515, 0.3335, 0.4717, 0.3418, 0.4496, 0.3833, 0.9639, 0.2926, 0.9515, 0.3335, 0.9717, 0.3418, 0.9854, 0.2968, 0.4515, 0.3335, 0.4639, 0.2926, 0.4854, 0.2968, 0.4717, 0.3418, 0.9681, 0.25, 0.9639, 0.2926, 0.9854, 0.2968, 0.99, 0.25, 0.4639, 0.2926, 0.4681, 0.25, 0.49, 0.25, 0.4854, 0.2968, 0.9639, 0.2074, 0.9681, 0.25, 0.99, 0.25, 0.9854, 0.2032, 0.4681, 0.25, 0.4639, 0.2074, 0.4854, 0.2032, 0.49, 0.25, 0.9515, 0.1665, 0.9639, 0.2074, 0.9854, 0.2032, 0.9717, 0.1582, 0.4639, 0.2074, 0.4515, 0.1665, 0.4717, 0.1582, 0.4854, 0.2032, 0.9314, 0.1288, 0.9515, 0.1665, 0.9717, 0.1582, 0.9496, 0.1167, 0.4515, 0.1665, 0.4314, 0.1288, 0.4496, 0.1167, 0.4717, 0.1582, 0.9042, 0.09576, 0.9314, 0.1288, 0.9496, 0.1167, 0.9197, 0.08029, 0.4314, 0.1288, 0.4042, 0.09576, 0.4197, 0.08029, 0.4496, 0.1167, 0.8712, 0.06864, 0.9042, 0.09576, 0.9197, 0.08029, 0.8833, 0.05045, 0.4042, 0.09576, 0.3712, 0.06864, 0.3833, 0.05045, 0.4197, 0.08029, 0.8335, 0.04848, 0.8712, 0.06864, 0.8833, 0.05045, 0.8418, 0.02827, 0.3712, 0.06864, 0.3335, 0.04848, 0.3418, 0.02827, 0.3833, 0.05045, 0.7926, 0.03607, 0.8335, 0.04848, 0.8418, 0.02827, 0.7968, 0.01461, 0.3335, 0.04848, 0.2926, 0.03607, 0.2968, 0.01461, 0.3418, 0.02827, 0.75, 0.03188, 0.7926, 0.03607, 0.7968, 0.01461, 0.75, 0.01, 0.2926, 0.03607, 0.25, 0.03188, 0.25, 0.01, 0.2968, 0.01461, 0.7074, 0.03607, 0.75, 0.03188, 0.75, 0.01, 0.7032, 0.01461, 0.25, 0.03188, 0.2074, 0.03607, 0.2032, 0.01461, 0.25, 0.01, 0.6665, 0.04848, 0.7074, 0.03607, 0.7032, 0.01461, 0.6582, 0.02827, 0.2074, 0.03607, 0.1665, 0.04848, 0.1582, 0.02827, 0.2032, 0.01461, 0.6288, 0.06864, 0.6665, 0.04848, 0.6582, 0.02827, 0.6167, 0.05045, 0.1665, 0.04848, 0.1288, 0.06864, 0.1167, 0.05045, 0.1582, 0.02827, 0.5958, 0.09576, 0.6288, 0.06864, 0.6167, 0.05045, 0.5803, 0.08029, 0.1288, 0.06864, 0.09576, 0.09576, 0.08029, 0.08029, 0.1167, 0.05045, 0.5686, 0.1288, 0.5958, 0.09576, 0.5803, 0.08029, 0.5504, 0.1167, 0.09576, 0.09576, 0.06864, 0.1288, 0.05045, 0.1167, 0.08029, 0.08029, 0.5485, 0.1665, 0.5686, 0.1288, 0.5504, 0.1167, 0.5283, 0.1582, 0.06864, 0.1288, 0.04848, 0.1665, 0.02827, 0.1582, 0.05045, 0.1167, 0.5361, 0.2074, 0.5485, 0.1665, 0.5283, 0.1582, 0.5146, 0.2032, 0.04848, 0.1665, 0.03607, 0.2074, 0.01461, 0.2032, 0.02827, 0.1582, 0.5319, 0.25, 0.5361, 0.2074, 0.5146, 0.2032, 0.51, 0.25, 0.03607, 0.2074, 0.03188, 0.25, 0.01, 0.25, 0.01461, 0.2032, 0.5361, 0.2926, 0.5319, 0.25, 0.51, 0.25, 0.5146, 0.2968, 0.03188, 0.25, 0.03607, 0.2926, 0.01461, 0.2968, 0.01, 0.25, 0.5485, 0.3335, 0.5361, 0.2926, 0.5146, 0.2968, 0.5283, 0.3418, 0.03607, 0.2926, 0.04848, 0.3335, 0.02827, 0.3418, 0.01461, 0.2968, 0.5686, 0.3712, 0.5485, 0.3335, 0.5283, 0.3418, 0.5504, 0.3833, 0.04848, 0.3335, 0.06864, 0.3712, 0.05045, 0.3833, 0.02827, 0.3418, 0.5958, 0.4042, 0.5686, 0.3712, 0.5504, 0.3833, 0.5803, 0.4197, 0.06864, 0.3712, 0.09576, 0.4042, 0.08029, 0.4197, 0.05045, 0.3833, 0.6288, 0.4314, 0.5958, 0.4042, 0.5803, 0.4197, 0.6167, 0.4496, 0.09576, 0.4042, 0.1288, 0.4314, 0.1167, 0.4496, 0.08029, 0.4197, 0.6665, 0.4515, 0.6288, 0.4314, 0.6167, 0.4496, 0.6582, 0.4717, 0.1288, 0.4314, 0.1665, 0.4515, 0.1582, 0.4717, 0.1167, 0.4496, 0.7074, 0.4639, 0.6665, 0.4515, 0.6582, 0.4717, 0.7032, 0.4854, 0.1665, 0.4515, 0.2074, 0.4639, 0.2032, 0.4854, 0.1582, 0.4717, 0.75, 0.4681, 0.7074, 0.4639, 0.7032, 0.4854, 0.75, 0.49, 0.2074, 0.4639, 0.25, 0.4681, 0.25, 0.49, 0.2032, 0.4854, 0.9515, 0.1665, 0.9314, 0.1288, 0.9314, 0.1288, 0.9515, 0.1665, 0.5361, 0.2074, 0.5319, 0.25, 0.5319, 0.25, 0.5361, 0.2074, 0.5485, 0.1665, 0.5361, 0.2074, 0.5361, 0.2074, 0.5485, 0.1665, 0.9639, 0.2074, 0.9515, 0.1665, 0.9515, 0.1665, 0.9639, 0.2074, 0.03607, 0.2074, 0.04848, 0.1665, 0.04848, 0.1665, 0.03607, 0.2074, 0.4515, 0.1665, 0.4639, 0.2074, 0.4639, 0.2074, 0.4515, 0.1665, 0.5361, 0.2074, 0.5319, 0.25, 0.5319, 0.25, 0.5361, 0.2074, 0.9515, 0.1665, 0.9314, 0.1288, 0.9314, 0.1288, 0.9515, 0.1665, 0.03188, 0.25, 0.03607, 0.2074, 0.03607, 0.2074, 0.03188, 0.25, 0.4314, 0.1288, 0.4515, 0.1665, 0.4515, 0.1665, 0.4314, 0.1288, 0.5319, 0.25, 0.5361, 0.2926, 0.5361, 0.2926, 0.5319, 0.25, 0.9314, 0.1288, 0.9042, 0.09576, 0.9042, 0.09576, 0.9314, 0.1288, 0.03607, 0.2926, 0.03188, 0.25, 0.03188, 0.25, 0.03607, 0.2926, 0.4042, 0.09576, 0.4314, 0.1288, 0.4314, 0.1288, 0.4042, 0.09576, 0.5361, 0.2926, 0.5485, 0.3335, 0.5485, 0.3335, 0.5361, 0.2926, 0.9042, 0.09576, 0.8712, 0.06864, 0.8712, 0.06864, 0.9042, 0.09576, 0.04848, 0.3335, 0.03607, 0.2926, 0.03607, 0.2926, 0.04848, 0.3335, 0.3712, 0.06864, 0.4042, 0.09576, 0.4042, 0.09576, 0.3712, 0.06864, 0.5485, 0.3335, 0.5686, 0.3712, 0.5686, 0.3712, 0.5485, 0.3335, 0.8712, 0.06864, 0.8335, 0.04848, 0.8335, 0.04848, 0.8712, 0.06864, 0.75, 0.4681, 0.7926, 0.4639, 0.7926, 0.4639, 0.75, 0.4681, 0.06864, 0.3712, 0.04848, 0.3335, 0.04848, 0.3335, 0.06864, 0.3712, 0.3335, 0.04848, 0.3712, 0.06864, 0.3712, 0.06864, 0.3335, 0.04848, 0.2926, 0.4639, 0.25, 0.4681, 0.25, 0.4681, 0.2926, 0.4639, 0.5686, 0.3712, 0.5958, 0.4042, 0.5958, 0.4042, 0.5686, 0.3712, 0.8335, 0.04848, 0.7926, 0.03607, 0.7926, 0.03607, 0.8335, 0.04848, 0.7926, 0.4639, 0.8335, 0.4515, 0.8335, 0.4515, 0.7926, 0.4639, 0.09576, 0.4042, 0.06864, 0.3712, 0.06864, 0.3712, 0.09576, 0.4042, 0.2926, 0.03607, 0.3335, 0.04848, 0.3335, 0.04848, 0.2926, 0.03607, 0.3335, 0.4515, 0.2926, 0.4639, 0.2926, 0.4639, 0.3335, 0.4515, 0.5958, 0.4042, 0.6288, 0.4314, 0.6288, 0.4314, 0.5958, 0.4042, 0.7926, 0.03607, 0.75, 0.03188, 0.75, 0.03188, 0.7926, 0.03607, 0.8335, 0.4515, 0.8712, 0.4314, 0.8712, 0.4314, 0.8335, 0.4515, 0.1288, 0.4314, 0.09576, 0.4042, 0.09576, 0.4042, 0.1288, 0.4314, 0.25, 0.03188, 0.2926, 0.03607, 0.2926, 0.03607, 0.25, 0.03188, 0.3712, 0.4314, 0.3335, 0.4515, 0.3335, 0.4515, 0.3712, 0.4314, 0.6288, 0.4314, 0.6665, 0.4515, 0.6665, 0.4515, 0.6288, 0.4314, 0.75, 0.03188, 0.7074, 0.03607, 0.7074, 0.03607, 0.75, 0.03188, 0.8712, 0.4314, 0.9042, 0.4042, 0.9042, 0.4042, 0.8712, 0.4314, 0.1665, 0.4515, 0.1288, 0.4314, 0.1288, 0.4314, 0.1665, 0.4515, 0.2074, 0.03607, 0.25, 0.03188, 0.25, 0.03188, 0.2074, 0.03607, 0.4042, 0.4042, 0.3712, 0.4314, 0.3712, 0.4314, 0.4042, 0.4042, 0.6665, 0.4515, 0.7074, 0.4639, 0.7074, 0.4639, 0.6665, 0.4515, 0.7074, 0.03607, 0.6665, 0.04848, 0.6665, 0.04848, 0.7074, 0.03607, 0.9042, 0.4042, 0.9314, 0.3712, 0.9314, 0.3712, 0.9042, 0.4042, 0.2074, 0.4639, 0.1665, 0.4515, 0.1665, 0.4515, 0.2074, 0.4639, 0.1665, 0.04848, 0.2074, 0.03607, 0.2074, 0.03607, 0.1665, 0.04848, 0.4314, 0.3712, 0.4042, 0.4042, 0.4042, 0.4042, 0.4314, 0.3712, 0.7074, 0.4639, 0.75, 0.4681, 0.75, 0.4681, 0.7074, 0.4639, 0.6665, 0.04848, 0.6288, 0.06864, 0.6288, 0.06864, 0.6665, 0.04848, 0.9314, 0.3712, 0.9515, 0.3335, 0.9515, 0.3335, 0.9314, 0.3712, 0.25, 0.4681, 0.2074, 0.4639, 0.2074, 0.4639, 0.25, 0.4681, 0.1288, 0.06864, 0.1665, 0.04848, 0.1665, 0.04848, 0.1288, 0.06864, 0.4515, 0.3335, 0.4314, 0.3712, 0.4314, 0.3712, 0.4515, 0.3335, 0.6288, 0.06864, 0.5958, 0.09576, 0.5958, 0.09576, 0.6288, 0.06864, 0.9515, 0.3335, 0.9639, 0.2926, 0.9639, 0.2926, 0.9515, 0.3335, 0.09576, 0.09576, 0.1288, 0.06864, 0.1288, 0.06864, 0.09576, 0.09576, 0.4639, 0.2926, 0.4515, 0.3335, 0.4515, 0.3335, 0.4639, 0.2926, 0.5958, 0.09576, 0.5686, 0.1288, 0.5686, 0.1288, 0.5958, 0.09576, 0.9639, 0.2926, 0.9681, 0.25, 0.9681, 0.25, 0.9639, 0.2926, 0.06864, 0.1288, 0.09576, 0.09576, 0.09576, 0.09576, 0.06864, 0.1288, 0.4681, 0.25, 0.4639, 0.2926, 0.4639, 0.2926, 0.4681, 0.25, 0.5686, 0.1288, 0.5485, 0.1665, 0.5485, 0.1665, 0.5686, 0.1288, 0.9681, 0.25, 0.9639, 0.2074, 0.9639, 0.2074, 0.9681, 0.25, 0.4042, 0.09576, 0.4314, 0.1288, 0.4314, 0.1288, 0.4042, 0.09576, 0.03607, 0.2926, 0.03188, 0.25, 0.03188, 0.25, 0.03607, 0.2926, 0.03188, 0.25, 0.03607, 0.2074, 0.03607, 0.2074, 0.03188, 0.25, 0.4314, 0.1288, 0.4515, 0.1665, 0.4515, 0.1665, 0.4314, 0.1288, 0.5319, 0.25, 0.5361, 0.2926, 0.5361, 0.2926, 0.5319, 0.25, 0.9314, 0.1288, 0.9042, 0.09576, 0.9042, 0.09576, 0.9314, 0.1288, 0.03607, 0.2926, 0.03188, 0.25, 0.03188, 0.25, 0.03607, 0.2926, 0.4042, 0.09576, 0.4314, 0.1288, 0.4314, 0.1288, 0.4042, 0.09576, 0.5361, 0.2926, 0.5485, 0.3335, 0.5485, 0.3335, 0.5361, 0.2926, 0.9042, 0.09576, 0.8712, 0.06864, 0.8712, 0.06864, 0.9042, 0.09576, 0.04848, 0.3335, 0.03607, 0.2926, 0.03607, 0.2926, 0.04848, 0.3335, 0.3712, 0.06864, 0.4042, 0.09576, 0.4042, 0.09576, 0.3712, 0.06864, 0.5485, 0.3335, 0.5686, 0.3712, 0.5686, 0.3712, 0.5485, 0.3335, 0.8712, 0.06864, 0.8335, 0.04848, 0.8335, 0.04848, 0.8712, 0.06864, 0.75, 0.4681, 0.7926, 0.4639, 0.7926, 0.4639, 0.75, 0.4681, 0.06864, 0.3712, 0.04848, 0.3335, 0.04848, 0.3335, 0.06864, 0.3712, 0.3335, 0.04848, 0.3712, 0.06864, 0.3712, 0.06864, 0.3335, 0.04848, 0.2926, 0.4639, 0.25, 0.4681, 0.25, 0.4681, 0.2926, 0.4639, 0.5686, 0.3712, 0.5958, 0.4042, 0.5958, 0.4042, 0.5686, 0.3712, 0.8335, 0.04848, 0.7926, 0.03607, 0.7926, 0.03607, 0.8335, 0.04848, 0.7926, 0.4639, 0.8335, 0.4515, 0.8335, 0.4515, 0.7926, 0.4639, 0.09576, 0.4042, 0.06864, 0.3712, 0.06864, 0.3712, 0.09576, 0.4042, 0.2926, 0.03607, 0.3335, 0.04848, 0.3335, 0.04848, 0.2926, 0.03607, 0.3335, 0.4515, 0.2926, 0.4639, 0.2926, 0.4639, 0.3335, 0.4515, 0.5958, 0.4042, 0.6288, 0.4314, 0.6288, 0.4314, 0.5958, 0.4042, 0.7926, 0.03607, 0.75, 0.03188, 0.75, 0.03188, 0.7926, 0.03607, 0.8335, 0.4515, 0.8712, 0.4314, 0.8712, 0.4314, 0.8335, 0.4515, 0.1288, 0.4314, 0.09576, 0.4042, 0.09576, 0.4042, 0.1288, 0.4314, 0.25, 0.03188, 0.2926, 0.03607, 0.2926, 0.03607, 0.25, 0.03188, 0.3712, 0.4314, 0.3335, 0.4515, 0.3335, 0.4515, 0.3712, 0.4314, 0.6288, 0.4314, 0.6665, 0.4515, 0.6665, 0.4515, 0.6288, 0.4314, 0.75, 0.03188, 0.7074, 0.03607, 0.7074, 0.03607, 0.75, 0.03188, 0.8712, 0.4314, 0.9042, 0.4042, 0.9042, 0.4042, 0.8712, 0.4314, 0.1665, 0.4515, 0.1288, 0.4314, 0.1288, 0.4314, 0.1665, 0.4515, 0.2074, 0.03607, 0.25, 0.03188, 0.25, 0.03188, 0.2074, 0.03607, 0.4042, 0.4042, 0.3712, 0.4314, 0.3712, 0.4314, 0.4042, 0.4042, 0.6665, 0.4515, 0.7074, 0.4639, 0.7074, 0.4639, 0.6665, 0.4515, 0.7074, 0.03607, 0.6665, 0.04848, 0.6665, 0.04848, 0.7074, 0.03607, 0.9042, 0.4042, 0.9314, 0.3712, 0.9314, 0.3712, 0.9042, 0.4042, 0.2074, 0.4639, 0.1665, 0.4515, 0.1665, 0.4515, 0.2074, 0.4639, 0.1665, 0.04848, 0.2074, 0.03607, 0.2074, 0.03607, 0.1665, 0.04848, 0.4314, 0.3712, 0.4042, 0.4042, 0.4042, 0.4042, 0.4314, 0.3712, 0.7074, 0.4639, 0.75, 0.4681, 0.75, 0.4681, 0.7074, 0.4639, 0.6665, 0.04848, 0.6288, 0.06864, 0.6288, 0.06864, 0.6665, 0.04848, 0.9314, 0.3712, 0.9515, 0.3335, 0.9515, 0.3335, 0.9314, 0.3712, 0.25, 0.4681, 0.2074, 0.4639, 0.2074, 0.4639, 0.25, 0.4681, 0.1288, 0.06864, 0.1665, 0.04848, 0.1665, 0.04848, 0.1288, 0.06864, 0.4515, 0.3335, 0.4314, 0.3712, 0.4314, 0.3712, 0.4515, 0.3335, 0.6288, 0.06864, 0.5958, 0.09576, 0.5958, 0.09576, 0.6288, 0.06864, 0.9515, 0.3335, 0.9639, 0.2926, 0.9639, 0.2926, 0.9515, 0.3335, 0.09576, 0.09576, 0.1288, 0.06864, 0.1288, 0.06864, 0.09576, 0.09576, 0.4639, 0.2926, 0.4515, 0.3335, 0.4515, 0.3335, 0.4639, 0.2926, 0.5958, 0.09576, 0.5686, 0.1288, 0.5686, 0.1288, 0.5958, 0.09576, 0.9639, 0.2926, 0.9681, 0.25, 0.9681, 0.25, 0.9639, 0.2926, 0.06864, 0.1288, 0.09576, 0.09576, 0.09576, 0.09576, 0.06864, 0.1288, 0.4681, 0.25, 0.4639, 0.2926, 0.4639, 0.2926, 0.4681, 0.25, 0.5686, 0.1288, 0.5485, 0.1665, 0.5485, 0.1665, 0.5686, 0.1288, 0.9681, 0.25, 0.9639, 0.2074, 0.9639, 0.2074, 0.9681, 0.25, 0.04848, 0.1665, 0.06864, 0.1288, 0.06864, 0.1288, 0.04848, 0.1665, 0.4639, 0.2074, 0.4681, 0.25, 0.4681, 0.25, 0.4639, 0.2074, 0.5485, 0.1665, 0.5361, 0.2074, 0.5361, 0.2074, 0.5485, 0.1665, 0.9639, 0.2074, 0.9515, 0.1665, 0.9515, 0.1665, 0.9639, 0.2074, 0.03607, 0.2074, 0.04848, 0.1665, 0.04848, 0.1665, 0.03607, 0.2074, 0.4515, 0.1665, 0.4639, 0.2074, 0.4639, 0.2074, 0.4515, 0.1665, 0.9314, 0.1288, 0.9042, 0.09576, 0.9042, 0.09576, 0.9314, 0.1288, 0.5319, 0.25, 0.5361, 0.2926, 0.5361, 0.2926, 0.5319, 0.25, 0.5361, 0.2926, 0.5485, 0.3335, 0.5485, 0.3335, 0.5361, 0.2926, 0.9042, 0.09576, 0.8712, 0.06864, 0.8712, 0.06864, 0.9042, 0.09576, 0.04848, 0.3335, 0.03607, 0.2926, 0.03607, 0.2926, 0.04848, 0.3335, 0.3712, 0.06864, 0.4042, 0.09576, 0.4042, 0.09576, 0.3712, 0.06864, 0.5485, 0.3335, 0.5686, 0.3712, 0.5686, 0.3712, 0.5485, 0.3335, 0.8712, 0.06864, 0.8335, 0.04848, 0.8335, 0.04848, 0.8712, 0.06864, 0.75, 0.4681, 0.7926, 0.4639, 0.7926, 0.4639, 0.75, 0.4681, 0.06864, 0.3712, 0.04848, 0.3335, 0.04848, 0.3335, 0.06864, 0.3712, 0.3335, 0.04848, 0.3712, 0.06864, 0.3712, 0.06864, 0.3335, 0.04848, 0.2926, 0.4639, 0.25, 0.4681, 0.25, 0.4681, 0.2926, 0.4639, 0.5686, 0.3712, 0.5958, 0.4042, 0.5958, 0.4042, 0.5686, 0.3712, 0.8335, 0.04848, 0.7926, 0.03607, 0.7926, 0.03607, 0.8335, 0.04848, 0.7926, 0.4639, 0.8335, 0.4515, 0.8335, 0.4515, 0.7926, 0.4639, 0.09576, 0.4042, 0.06864, 0.3712, 0.06864, 0.3712, 0.09576, 0.4042, 0.2926, 0.03607, 0.3335, 0.04848, 0.3335, 0.04848, 0.2926, 0.03607, 0.3335, 0.4515, 0.2926, 0.4639, 0.2926, 0.4639, 0.3335, 0.4515, 0.5958, 0.4042, 0.6288, 0.4314, 0.6288, 0.4314, 0.5958, 0.4042, 0.7926, 0.03607, 0.75, 0.03188, 0.75, 0.03188, 0.7926, 0.03607, 0.8335, 0.4515, 0.8712, 0.4314, 0.8712, 0.4314, 0.8335, 0.4515, 0.1288, 0.4314, 0.09576, 0.4042, 0.09576, 0.4042, 0.1288, 0.4314, 0.25, 0.03188, 0.2926, 0.03607, 0.2926, 0.03607, 0.25, 0.03188, 0.3712, 0.4314, 0.3335, 0.4515, 0.3335, 0.4515, 0.3712, 0.4314, 0.6288, 0.4314, 0.6665, 0.4515, 0.6665, 0.4515, 0.6288, 0.4314, 0.75, 0.03188, 0.7074, 0.03607, 0.7074, 0.03607, 0.75, 0.03188, 0.8712, 0.4314, 0.9042, 0.4042, 0.9042, 0.4042, 0.8712, 0.4314, 0.1665, 0.4515, 0.1288, 0.4314, 0.1288, 0.4314, 0.1665, 0.4515, 0.2074, 0.03607, 0.25, 0.03188, 0.25, 0.03188, 0.2074, 0.03607, 0.4042, 0.4042, 0.3712, 0.4314, 0.3712, 0.4314, 0.4042, 0.4042, 0.6665, 0.4515, 0.7074, 0.4639, 0.7074, 0.4639, 0.6665, 0.4515, 0.7074, 0.03607, 0.6665, 0.04848, 0.6665, 0.04848, 0.7074, 0.03607, 0.9042, 0.4042, 0.9314, 0.3712, 0.9314, 0.3712, 0.9042, 0.4042, 0.2074, 0.4639, 0.1665, 0.4515, 0.1665, 0.4515, 0.2074, 0.4639, 0.1665, 0.04848, 0.2074, 0.03607, 0.2074, 0.03607, 0.1665, 0.04848, 0.4314, 0.3712, 0.4042, 0.4042, 0.4042, 0.4042, 0.4314, 0.3712, 0.7074, 0.4639, 0.75, 0.4681, 0.75, 0.4681, 0.7074, 0.4639, 0.6665, 0.04848, 0.6288, 0.06864, 0.6288, 0.06864, 0.6665, 0.04848, 0.9314, 0.3712, 0.9515, 0.3335, 0.9515, 0.3335, 0.9314, 0.3712, 0.25, 0.4681, 0.2074, 0.4639, 0.2074, 0.4639, 0.25, 0.4681, 0.1288, 0.06864, 0.1665, 0.04848, 0.1665, 0.04848, 0.1288, 0.06864, 0.4515, 0.3335, 0.4314, 0.3712, 0.4314, 0.3712, 0.4515, 0.3335, 0.6288, 0.06864, 0.5958, 0.09576, 0.5958, 0.09576, 0.6288, 0.06864, 0.9515, 0.3335, 0.9639, 0.2926, 0.9639, 0.2926, 0.9515, 0.3335, 0.09576, 0.09576, 0.1288, 0.06864, 0.1288, 0.06864, 0.09576, 0.09576, 0.4639, 0.2926, 0.4515, 0.3335, 0.4515, 0.3335, 0.4639, 0.2926, 0.5958, 0.09576, 0.5686, 0.1288, 0.5686, 0.1288, 0.5958, 0.09576, 0.9639, 0.2926, 0.9681, 0.25, 0.9681, 0.25, 0.9639, 0.2926, 0.06864, 0.1288, 0.09576, 0.09576, 0.09576, 0.09576, 0.06864, 0.1288, 0.4681, 0.25, 0.4639, 0.2926, 0.4639, 0.2926, 0.4681, 0.25, 0.5686, 0.1288, 0.5485, 0.1665, 0.5485, 0.1665, 0.5686, 0.1288, 0.9681, 0.25, 0.9639, 0.2074, 0.9639, 0.2074, 0.9681, 0.25, 0.04848, 0.1665, 0.06864, 0.1288, 0.06864, 0.1288, 0.04848, 0.1665, 0.4639, 0.2074, 0.4681, 0.25, 0.4681, 0.25, 0.4639, 0.2074, 0.5485, 0.1665, 0.5361, 0.2074, 0.5361, 0.2074, 0.5485, 0.1665, 0.9639, 0.2074, 0.9515, 0.1665, 0.9515, 0.1665, 0.9639, 0.2074, 0.03607, 0.2074, 0.04848, 0.1665, 0.04848, 0.1665, 0.03607, 0.2074, 0.4515, 0.1665, 0.4639, 0.2074, 0.4639, 0.2074, 0.4515, 0.1665, 0.5361, 0.2074, 0.5319, 0.25, 0.5319, 0.25, 0.5361, 0.2074, 0.9515, 0.1665, 0.9314, 0.1288, 0.9314, 0.1288, 0.9515, 0.1665, 0.03188, 0.25, 0.03607, 0.2074, 0.03607, 0.2074, 0.03188, 0.25, 0.4314, 0.1288, 0.4515, 0.1665, 0.4515, 0.1665, 0.4314, 0.1288, 0.5319, 0.25, 0.5361, 0.2926, 0.5361, 0.2926, 0.5319, 0.25, 0.9314, 0.1288, 0.9042, 0.09576, 0.9042, 0.09576, 0.9314, 0.1288, 0.0, 0.0, 0.0, 0.0, 0.0, 0.0, 0.0, 0.0, 0.03607, 0.2926, 0.03188, 0.25, 0.03188, 0.25, 0.03607, 0.2926, 0.4042, 0.09576, 0.4314, 0.1288, 0.4314, 0.1288, 0.4042, 0.09576, 0.5361, 0.2926, 0.5485, 0.3335, 0.5485, 0.3335, 0.5361, 0.2926, 0.9042, 0.09576, 0.8712, 0.06864, 0.8712, 0.06864, 0.9042, 0.09576, 0.04848, 0.3335, 0.03607, 0.2926, 0.03607, 0.2926, 0.04848, 0.3335, 0.3712, 0.06864, 0.4042, 0.09576, 0.4042, 0.09576, 0.3712, 0.06864, 0.5485, 0.3335, 0.5686, 0.3712, 0.5686, 0.3712, 0.5485, 0.3335, 0.8712, 0.06864, 0.8335, 0.04848, 0.8335, 0.04848, 0.8712, 0.06864, 0.75, 0.4681, 0.7926, 0.4639, 0.7926, 0.4639, 0.75, 0.4681, 0.06864, 0.3712, 0.04848, 0.3335, 0.04848, 0.3335, 0.06864, 0.3712, 0.3335, 0.04848, 0.3712, 0.06864, 0.3712, 0.06864, 0.3335, 0.04848, 0.2926, 0.4639, 0.25, 0.4681, 0.25, 0.4681, 0.2926, 0.4639, 0.5686, 0.3712, 0.5958, 0.4042, 0.5958, 0.4042, 0.5686, 0.3712, 0.8335, 0.04848, 0.7926, 0.03607, 0.7926, 0.03607, 0.8335, 0.04848, 0.7926, 0.4639, 0.8335, 0.4515, 0.8335, 0.4515, 0.7926, 0.4639, 0.09576, 0.4042, 0.06864, 0.3712, 0.06864, 0.3712, 0.09576, 0.4042, 0.2926, 0.03607, 0.3335, 0.04848, 0.3335, 0.04848, 0.2926, 0.03607, 0.3335, 0.4515, 0.2926, 0.4639, 0.2926, 0.4639, 0.3335, 0.4515, 0.5958, 0.4042, 0.6288, 0.4314, 0.6288, 0.4314, 0.5958, 0.4042, 0.7926, 0.03607, 0.75, 0.03188, 0.75, 0.03188, 0.7926, 0.03607, 0.8335, 0.4515, 0.8712, 0.4314, 0.8712, 0.4314, 0.8335, 0.4515, 0.1288, 0.4314, 0.09576, 0.4042, 0.09576, 0.4042, 0.1288, 0.4314, 0.25, 0.03188, 0.2926, 0.03607, 0.2926, 0.03607, 0.25, 0.03188, 0.3712, 0.4314, 0.3335, 0.4515, 0.3335, 0.4515, 0.3712, 0.4314, 0.6288, 0.4314, 0.6665, 0.4515, 0.6665, 0.4515, 0.6288, 0.4314, 0.75, 0.03188, 0.7074, 0.03607, 0.7074, 0.03607, 0.75, 0.03188, 0.8712, 0.4314, 0.9042, 0.4042, 0.9042, 0.4042, 0.8712, 0.4314, 0.1665, 0.4515, 0.1288, 0.4314, 0.1288, 0.4314, 0.1665, 0.4515, 0.2074, 0.03607, 0.25, 0.03188, 0.25, 0.03188, 0.2074, 0.03607, 0.4042, 0.4042, 0.3712, 0.4314, 0.3712, 0.4314, 0.4042, 0.4042, 0.6665, 0.4515, 0.7074, 0.4639, 0.7074, 0.4639, 0.6665, 0.4515, 0.7074, 0.03607, 0.6665, 0.04848, 0.6665, 0.04848, 0.7074, 0.03607, 0.9042, 0.4042, 0.9314, 0.3712, 0.9314, 0.3712, 0.9042, 0.4042, 0.2074, 0.4639, 0.1665, 0.4515, 0.1665, 0.4515, 0.2074, 0.4639, 0.1665, 0.04848, 0.2074, 0.03607, 0.2074, 0.03607, 0.1665, 0.04848, 0.4314, 0.3712, 0.4042, 0.4042, 0.4042, 0.4042, 0.4314, 0.3712, 0.7074, 0.4639, 0.75, 0.4681, 0.75, 0.4681, 0.7074, 0.4639, 0.6665, 0.04848, 0.6288, 0.06864, 0.6288, 0.06864, 0.6665, 0.04848, 0.9314, 0.3712, 0.9515, 0.3335, 0.9515, 0.3335, 0.9314, 0.3712, 0.25, 0.4681, 0.2074, 0.4639, 0.2074, 0.4639, 0.25, 0.4681, 0.1288, 0.06864, 0.1665, 0.04848, 0.1665, 0.04848, 0.1288, 0.06864, 0.4515, 0.3335, 0.4314, 0.3712, 0.4314, 0.3712, 0.4515, 0.3335, 0.6288, 0.06864, 0.5958, 0.09576, 0.5958, 0.09576, 0.6288, 0.06864, 0.9515, 0.3335, 0.9639, 0.2926, 0.9639, 0.2926, 0.9515, 0.3335, 0.09576, 0.09576, 0.1288, 0.06864, 0.1288, 0.06864, 0.09576, 0.09576, 0.4639, 0.2926, 0.4515, 0.3335, 0.4515, 0.3335, 0.4639, 0.2926, 0.5958, 0.09576, 0.5686, 0.1288, 0.5686, 0.1288, 0.5958, 0.09576, 0.9639, 0.2926, 0.9681, 0.25, 0.9681, 0.25, 0.9639, 0.2926, 0.06864, 0.1288, 0.09576, 0.09576, 0.09576, 0.09576, 0.06864, 0.1288, 0.4681, 0.25, 0.4639, 0.2926, 0.4639, 0.2926, 0.4681, 0.25, 0.5686, 0.1288, 0.5485, 0.1665, 0.5485, 0.1665, 0.5686, 0.1288, 0.9681, 0.25, 0.9639, 0.2074, 0.9639, 0.2074, 0.9681, 0.25, 0.04848, 0.1665, 0.06864, 0.1288, 0.06864, 0.1288, 0.04848, 0.1665, 0.4639, 0.2074, 0.4681, 0.25, 0.4681, 0.25, 0.4639, 0.2074, 0.5485, 0.1665, 0.5361, 0.2074, 0.5361, 0.2074, 0.5485, 0.1665, 0.9639, 0.2074, 0.9515, 0.1665, 0.9515, 0.1665, 0.9639, 0.2074, 0.03607, 0.2074, 0.04848, 0.1665, 0.04848, 0.1665, 0.03607, 0.2074, 0.4515, 0.1665, 0.4639, 0.2074, 0.4639, 0.2074, 0.4515, 0.1665, 0.5361, 0.2074, 0.5319, 0.25, 0.5319, 0.25, 0.5361, 0.2074, 0.9515, 0.1665, 0.9314, 0.1288, 0.9314, 0.1288, 0.9515, 0.1665, 0.03188, 0.25, 0.03607, 0.2074, 0.03607, 0.2074, 0.03188, 0.25, 0.4314, 0.1288, 0.4515, 0.1665, 0.4515, 0.1665, 0.4314, 0.1288, 0.0, 0.0, 0.0, 0.0, 0.0, 0.0, 0.0, 0.0, 0.0, 0.0, 0.0, 0.0, 0.0, 0.0, 0.0, 0.0, 0.0, 0.0, 0.0, 0.0, 0.0, 0.0, 0.0, 0.0, 0.0, 0.0, 0.0, 0.0, 0.0, 0.0, 0.0, 0.0, 0.0, 0.0, 0.0, 0.0, 0.0, 0.0, 0.0, 0.0, 0.0, 0.0, 0.0, 0.0, 0.0, 0.0, 0.0, 0.0, 0.0, 0.0, 0.0, 0.0, 0.0, 0.0, 0.0, 0.0, 0.0, 0.0, 0.0, 0.0, 0.0, 0.0, 0.0, 0.0, 0.0, 0.0, 0.0, 0.0, 0.0, 0.0, 0.0, 0.0, 0.0, 0.0, 0.0, 0.0, 0.0, 0.0, 0.0, 0.0, 0.0, 0.0, 0.0, 0.0, 0.0, 0.0, 0.0, 0.0, 0.0, 0.0, 0.0, 0.0, 0.0, 0.0, 0.0, 0.0, 0.0, 0.0, 0.0, 0.0, 0.0, 0.0, 0.0, 0.0, 0.0, 0.0, 0.0, 0.0, 0.0, 0.0, 0.0, 0.0, 0.0, 0.0, 0.0, 0.0, 0.0, 0.0, 0.0, 0.0, 0.0, 0.0, 0.0, 0.0, 0.0, 0.0, 0.0, 0.0, 0.0, 0.0, 0.0, 0.0, 0.0, 0.0, 0.0, 0.0, 0.0, 0.0, 0.0, 0.0, 0.0, 0.0, 0.0, 0.0, 0.0, 0.0, 0.0, 0.0, 0.0, 0.0, 0.0, 0.0, 0.0, 0.0, 0.0, 0.0, 0.0, 0.0, 0.0, 0.0, 0.0, 0.0, 0.0, 0.0, 0.0, 0.0, 0.0, 0.0, 0.0, 0.0, 0.0, 0.0, 0.0, 0.0, 0.0, 0.0, 0.0, 0.0, 0.0, 0.0, 0.0, 0.0, 0.0, 0.0, 0.0, 0.0, 0.0, 0.0, 0.0, 0.0, 0.0, 0.0, 0.0, 0.0, 0.0, 0.0, 0.0, 0.0, 0.0, 0.0, 0.0, 0.0, 0.0, 0.0, 0.0, 0.0, 0.0, 0.0, 0.0, 0.0, 0.0, 0.0, 0.0, 0.0, 0.0, 0.0, 0.0, 0.0, 0.0, 0.0, 0.0, 0.0, 0.0, 0.0, 0.0, 0.0, 0.0, 0.0, 0.0, 0.0, 0.0, 0.0, 0.0, 0.0, 0.0, 0.0, 0.0, 0.0, 0.0, 0.0, 0.0, 0.0, 0.0, 0.0, 0.0, 0.0, 0.0, 0.0])
me_cube_017.materials.append(mat_mat_riau_001)
me_cube_017.update()
me_cube = bpy.data.meshes.new('Cube')
me_cube.from_pydata([(-1.0, -1.0, -1.0), (-1.0, -1.0, 1.0), (-1.0, 1.0, -1.0), (-1.0, 1.0, 1.0), (1.0, -1.0, -1.0), (1.0, -1.0, 1.0), (1.0, 1.0, -1.0), (1.0, 1.0, 1.0)], [], [(0, 1, 3, 2), (2, 3, 7, 6), (6, 7, 5, 4), (4, 5, 1, 0), (2, 6, 4, 0), (7, 3, 1, 5)])
_uv = me_cube.uv_layers.new(name='CarteUV')
_uv.uv.foreach_set('vector', [0.375, 0.0, 0.625, 0.0, 0.625, 0.25, 0.375, 0.25, 0.375, 0.25, 0.625, 0.25, 0.625, 0.5, 0.375, 0.5, 0.375, 0.5, 0.625, 0.5, 0.625, 0.75, 0.375, 0.75, 0.375, 0.75, 0.625, 0.75, 0.625, 1.0, 0.375, 1.0, 0.125, 0.5, 0.375, 0.5, 0.375, 0.75, 0.125, 0.75, 0.625, 0.5, 0.875, 0.5, 0.875, 0.75, 0.625, 0.75])
me_cube.materials.append(mat_mat_riau_001)
me_cube.update()
me_cube_001 = bpy.data.meshes.new('Cube.001')
me_cube_001.from_pydata([(-1.0, -1.0, -1.0), (-1.0, -1.0, 1.0), (-1.0, 1.0, -1.0), (-1.0, 1.0, 1.0), (1.0, -1.0, -1.0), (1.0, -1.0, 1.0), (1.0, 1.0, -1.0), (1.0, 1.0, 1.0)], [], [(0, 1, 3, 2), (2, 3, 7, 6), (6, 7, 5, 4), (4, 5, 1, 0), (2, 6, 4, 0), (7, 3, 1, 5)])
_uv = me_cube_001.uv_layers.new(name='CarteUV')
_uv.uv.foreach_set('vector', [0.375, 0.0, 0.625, 0.0, 0.625, 0.25, 0.375, 0.25, 0.375, 0.25, 0.625, 0.25, 0.625, 0.5, 0.375, 0.5, 0.375, 0.5, 0.625, 0.5, 0.625, 0.75, 0.375, 0.75, 0.375, 0.75, 0.625, 0.75, 0.625, 1.0, 0.375, 1.0, 0.125, 0.5, 0.375, 0.5, 0.375, 0.75, 0.125, 0.75, 0.625, 0.5, 0.875, 0.5, 0.875, 0.75, 0.625, 0.75])
me_cube_001.materials.append(mat_mat_riau_003)
me_cube_001.update()
me_cube_002 = bpy.data.meshes.new('Cube.002')
me_cube_002.from_pydata([(-1.0, -1.0, -1.0), (-1.0, -1.0, 1.0), (-1.0, 1.0, -1.0), (-1.0, 1.0, 1.0), (1.0, -1.0, -1.0), (1.0, -1.0, 1.0), (1.0, 1.0, -1.0), (1.0, 1.0, 1.0)], [], [(0, 1, 3, 2), (2, 3, 7, 6), (6, 7, 5, 4), (4, 5, 1, 0), (2, 6, 4, 0), (7, 3, 1, 5)])
_uv = me_cube_002.uv_layers.new(name='CarteUV')
_uv.uv.foreach_set('vector', [0.375, 0.0, 0.625, 0.0, 0.625, 0.25, 0.375, 0.25, 0.375, 0.25, 0.625, 0.25, 0.625, 0.5, 0.375, 0.5, 0.375, 0.5, 0.625, 0.5, 0.625, 0.75, 0.375, 0.75, 0.375, 0.75, 0.625, 0.75, 0.625, 1.0, 0.375, 1.0, 0.125, 0.5, 0.375, 0.5, 0.375, 0.75, 0.125, 0.75, 0.625, 0.5, 0.875, 0.5, 0.875, 0.75, 0.625, 0.75])
me_cube_002.materials.append(mat_mat_riau_004)
me_cube_002.update()
me_cube_004 = bpy.data.meshes.new('Cube.004')
me_cube_004.from_pydata([(-1.0, -1.0, -1.0), (-1.0, -1.0, 1.0), (-1.0, 1.0, -1.0), (-1.0, 1.0, 1.0), (1.0, -1.0, -1.0), (1.0, -1.0, 1.0), (1.0, 1.0, -1.0), (1.0, 1.0, 1.0)], [], [(0, 1, 3, 2), (2, 3, 7, 6), (6, 7, 5, 4), (4, 5, 1, 0), (2, 6, 4, 0), (7, 3, 1, 5)])
_uv = me_cube_004.uv_layers.new(name='CarteUV')
_uv.uv.foreach_set('vector', [0.375, 0.0, 0.625, 0.0, 0.625, 0.25, 0.375, 0.25, 0.375, 0.25, 0.625, 0.25, 0.625, 0.5, 0.375, 0.5, 0.375, 0.5, 0.625, 0.5, 0.625, 0.75, 0.375, 0.75, 0.375, 0.75, 0.625, 0.75, 0.625, 1.0, 0.375, 1.0, 0.125, 0.5, 0.375, 0.5, 0.375, 0.75, 0.125, 0.75, 0.625, 0.5, 0.875, 0.5, 0.875, 0.75, 0.625, 0.75])
me_cube_004.materials.append(mat_mat_riau_006)
me_cube_004.update()
me_cube_005 = bpy.data.meshes.new('Cube.005')
me_cube_005.from_pydata([(-1.0, -1.0, -1.0), (-1.0, -1.0, 1.0), (-1.0, 1.0, -1.0), (-1.0, 1.0, 1.0), (1.0, -1.0, -1.0), (1.0, -1.0, 1.0), (1.0, 1.0, -1.0), (1.0, 1.0, 1.0)], [], [(0, 1, 3, 2), (2, 3, 7, 6), (6, 7, 5, 4), (4, 5, 1, 0), (2, 6, 4, 0), (7, 3, 1, 5)])
_uv = me_cube_005.uv_layers.new(name='CarteUV')
_uv.uv.foreach_set('vector', [0.375, 0.0, 0.625, 0.0, 0.625, 0.25, 0.375, 0.25, 0.375, 0.25, 0.625, 0.25, 0.625, 0.5, 0.375, 0.5, 0.375, 0.5, 0.625, 0.5, 0.625, 0.75, 0.375, 0.75, 0.375, 0.75, 0.625, 0.75, 0.625, 1.0, 0.375, 1.0, 0.125, 0.5, 0.375, 0.5, 0.375, 0.75, 0.125, 0.75, 0.625, 0.5, 0.875, 0.5, 0.875, 0.75, 0.625, 0.75])
me_cube_005.materials.append(mat_mat_riau_007)
me_cube_005.update()
me_cube_006 = bpy.data.meshes.new('Cube.006')
me_cube_006.from_pydata([(-1.0, -1.0, -1.0), (-1.0, -1.0, 1.0), (-1.0, 1.0, -1.0), (-1.0, 1.0, 1.0), (1.0, -1.0, -1.0), (1.0, -1.0, 1.0), (1.0, 1.0, -1.0), (1.0, 1.0, 1.0)], [], [(0, 1, 3, 2), (2, 3, 7, 6), (6, 7, 5, 4), (4, 5, 1, 0), (2, 6, 4, 0), (7, 3, 1, 5)])
_uv = me_cube_006.uv_layers.new(name='CarteUV')
_uv.uv.foreach_set('vector', [0.375, 0.0, 0.625, 0.0, 0.625, 0.25, 0.375, 0.25, 0.375, 0.25, 0.625, 0.25, 0.625, 0.5, 0.375, 0.5, 0.375, 0.5, 0.625, 0.5, 0.625, 0.75, 0.375, 0.75, 0.375, 0.75, 0.625, 0.75, 0.625, 1.0, 0.375, 1.0, 0.125, 0.5, 0.375, 0.5, 0.375, 0.75, 0.125, 0.75, 0.625, 0.5, 0.875, 0.5, 0.875, 0.75, 0.625, 0.75])
me_cube_006.materials.append(mat_mat_riau_008)
me_cube_006.update()
me_cube_007 = bpy.data.meshes.new('Cube.007')
me_cube_007.from_pydata([(-1.0, -1.0, -1.0), (-1.0, -1.0, 1.0), (-1.0, 1.0, -1.0), (-1.0, 1.0, 1.0), (1.0, -1.0, -1.0), (1.0, -1.0, 1.0), (1.0, 1.0, -1.0), (1.0, 1.0, 1.0)], [], [(0, 1, 3, 2), (2, 3, 7, 6), (6, 7, 5, 4), (4, 5, 1, 0), (2, 6, 4, 0), (7, 3, 1, 5)])
_uv = me_cube_007.uv_layers.new(name='CarteUV')
_uv.uv.foreach_set('vector', [0.375, 0.0, 0.625, 0.0, 0.625, 0.25, 0.375, 0.25, 0.375, 0.25, 0.625, 0.25, 0.625, 0.5, 0.375, 0.5, 0.375, 0.5, 0.625, 0.5, 0.625, 0.75, 0.375, 0.75, 0.375, 0.75, 0.625, 0.75, 0.625, 1.0, 0.375, 1.0, 0.125, 0.5, 0.375, 0.5, 0.375, 0.75, 0.125, 0.75, 0.625, 0.5, 0.875, 0.5, 0.875, 0.75, 0.625, 0.75])
me_cube_007.materials.append(mat_mat_riau_009)
me_cube_007.update()
me_cube_009 = bpy.data.meshes.new('Cube.009')
me_cube_009.from_pydata([(-1.0, -1.0, -1.0), (-1.0, -1.0, 1.0), (-1.0, 1.0, -1.0), (-1.0, 1.0, 1.0), (1.0, -1.0, -1.0), (1.0, -1.0, 1.0), (1.0, 1.0, -1.0), (1.0, 1.0, 1.0)], [], [(0, 1, 3, 2), (2, 3, 7, 6), (6, 7, 5, 4), (4, 5, 1, 0), (2, 6, 4, 0), (7, 3, 1, 5)])
_uv = me_cube_009.uv_layers.new(name='CarteUV')
_uv.uv.foreach_set('vector', [0.375, 0.0, 0.625, 0.0, 0.625, 0.25, 0.375, 0.25, 0.375, 0.25, 0.625, 0.25, 0.625, 0.5, 0.375, 0.5, 0.375, 0.5, 0.625, 0.5, 0.625, 0.75, 0.375, 0.75, 0.375, 0.75, 0.625, 0.75, 0.625, 1.0, 0.375, 1.0, 0.125, 0.5, 0.375, 0.5, 0.375, 0.75, 0.125, 0.75, 0.625, 0.5, 0.875, 0.5, 0.875, 0.75, 0.625, 0.75])
me_cube_009.materials.append(mat_mat_riau_011)
me_cube_009.update()
me_cube_010 = bpy.data.meshes.new('Cube.010')
me_cube_010.from_pydata([(-1.0, -1.0, -1.0), (-1.0, -1.0, 1.0), (-1.0, 1.0, -1.0), (-1.0, 1.0, 1.0), (1.0, -1.0, -1.0), (1.0, -1.0, 1.0), (1.0, 1.0, -1.0), (1.0, 1.0, 1.0)], [], [(0, 1, 3, 2), (2, 3, 7, 6), (6, 7, 5, 4), (4, 5, 1, 0), (2, 6, 4, 0), (7, 3, 1, 5)])
_uv = me_cube_010.uv_layers.new(name='CarteUV')
_uv.uv.foreach_set('vector', [0.375, 0.0, 0.625, 0.0, 0.625, 0.25, 0.375, 0.25, 0.375, 0.25, 0.625, 0.25, 0.625, 0.5, 0.375, 0.5, 0.375, 0.5, 0.625, 0.5, 0.625, 0.75, 0.375, 0.75, 0.375, 0.75, 0.625, 0.75, 0.625, 1.0, 0.375, 1.0, 0.125, 0.5, 0.375, 0.5, 0.375, 0.75, 0.125, 0.75, 0.625, 0.5, 0.875, 0.5, 0.875, 0.75, 0.625, 0.75])
me_cube_010.materials.append(mat_mat_riau_012)
me_cube_010.update()
me_cube_012 = bpy.data.meshes.new('Cube.012')
me_cube_012.from_pydata([(-1.0, -1.0, -1.0), (-1.0, -1.0, 1.0), (-1.0, 1.0, -1.0), (-1.0, 1.0, 1.0), (1.0, -1.0, -1.0), (1.0, -1.0, 1.0), (1.0, 1.0, -1.0), (1.0, 1.0, 1.0)], [], [(0, 1, 3, 2), (2, 3, 7, 6), (6, 7, 5, 4), (4, 5, 1, 0), (2, 6, 4, 0), (7, 3, 1, 5)])
_uv = me_cube_012.uv_layers.new(name='CarteUV')
_uv.uv.foreach_set('vector', [0.375, 0.0, 0.625, 0.0, 0.625, 0.25, 0.375, 0.25, 0.375, 0.25, 0.625, 0.25, 0.625, 0.5, 0.375, 0.5, 0.375, 0.5, 0.625, 0.5, 0.625, 0.75, 0.375, 0.75, 0.375, 0.75, 0.625, 0.75, 0.625, 1.0, 0.375, 1.0, 0.125, 0.5, 0.375, 0.5, 0.375, 0.75, 0.125, 0.75, 0.625, 0.5, 0.875, 0.5, 0.875, 0.75, 0.625, 0.75])
me_cube_012.materials.append(mat_mat_riau_014)
me_cube_012.update()
me_cube_014 = bpy.data.meshes.new('Cube.014')
me_cube_014.from_pydata([(-1.0, -1.0, -1.0), (-1.0, -1.0, 1.0), (-1.0, 1.0, -1.0), (-1.0, 1.0, 1.0), (1.0, -1.0, -1.0), (1.0, -1.0, 1.0), (1.0, 1.0, -1.0), (1.0, 1.0, 1.0)], [], [(0, 1, 3, 2), (2, 3, 7, 6), (6, 7, 5, 4), (4, 5, 1, 0), (2, 6, 4, 0), (7, 3, 1, 5)])
_uv = me_cube_014.uv_layers.new(name='CarteUV')
_uv.uv.foreach_set('vector', [0.375, 0.0, 0.625, 0.0, 0.625, 0.25, 0.375, 0.25, 0.375, 0.25, 0.625, 0.25, 0.625, 0.5, 0.375, 0.5, 0.375, 0.5, 0.625, 0.5, 0.625, 0.75, 0.375, 0.75, 0.375, 0.75, 0.625, 0.75, 0.625, 1.0, 0.375, 1.0, 0.125, 0.5, 0.375, 0.5, 0.375, 0.75, 0.125, 0.75, 0.625, 0.5, 0.875, 0.5, 0.875, 0.75, 0.625, 0.75])
me_cube_014.materials.append(mat_mat_riau_016)
me_cube_014.update()
me_cube_015 = bpy.data.meshes.new('Cube.015')
me_cube_015.from_pydata([(-1.0, -1.0, -1.0), (-1.0, -1.0, 1.0), (-1.0, 1.0, -1.0), (-1.0, 1.0, 1.0), (1.0, -1.0, -1.0), (1.0, -1.0, 1.0), (1.0, 1.0, -1.0), (1.0, 1.0, 1.0)], [], [(0, 1, 3, 2), (2, 3, 7, 6), (6, 7, 5, 4), (4, 5, 1, 0), (2, 6, 4, 0), (7, 3, 1, 5)])
_uv = me_cube_015.uv_layers.new(name='CarteUV')
_uv.uv.foreach_set('vector', [0.375, 0.0, 0.625, 0.0, 0.625, 0.25, 0.375, 0.25, 0.375, 0.25, 0.625, 0.25, 0.625, 0.5, 0.375, 0.5, 0.375, 0.5, 0.625, 0.5, 0.625, 0.75, 0.375, 0.75, 0.375, 0.75, 0.625, 0.75, 0.625, 1.0, 0.375, 1.0, 0.125, 0.5, 0.375, 0.5, 0.375, 0.75, 0.125, 0.75, 0.625, 0.5, 0.875, 0.5, 0.875, 0.75, 0.625, 0.75])
me_cube_015.materials.append(mat_mat_riau_017)
me_cube_015.update()
me_cube_018 = bpy.data.meshes.new('Cube.018')
me_cube_018.from_pydata([(-1.0, -1.0, -1.0), (-1.0, -1.0, 1.0), (-1.0, 1.0, -1.0), (-1.0, 1.0, 1.0), (1.0, -1.0, -1.0), (1.0, -1.0, 1.0), (1.0, 1.0, -1.0), (1.0, 1.0, 1.0)], [], [(0, 1, 3, 2), (2, 3, 7, 6), (6, 7, 5, 4), (4, 5, 1, 0), (2, 6, 4, 0), (7, 3, 1, 5)])
_uv = me_cube_018.uv_layers.new(name='CarteUV')
_uv.uv.foreach_set('vector', [0.375, 0.0, 0.625, 0.0, 0.625, 0.25, 0.375, 0.25, 0.375, 0.25, 0.625, 0.25, 0.625, 0.5, 0.375, 0.5, 0.375, 0.5, 0.625, 0.5, 0.625, 0.75, 0.375, 0.75, 0.375, 0.75, 0.625, 0.75, 0.625, 1.0, 0.375, 1.0, 0.125, 0.5, 0.375, 0.5, 0.375, 0.75, 0.125, 0.75, 0.625, 0.5, 0.875, 0.5, 0.875, 0.75, 0.625, 0.75])
me_cube_018.materials.append(mat_mat_riau_019)
me_cube_018.update()
me_cube_019 = bpy.data.meshes.new('Cube.019')
me_cube_019.from_pydata([(-1.0, -1.0, -1.0), (-1.0, -1.0, 1.0), (-1.0, 1.0, -1.0), (-1.0, 1.0, 1.0), (1.0, -1.0, -1.0), (1.0, -1.0, 1.0), (1.0, 1.0, -1.0), (1.0, 1.0, 1.0)], [], [(0, 1, 3, 2), (2, 3, 7, 6), (6, 7, 5, 4), (4, 5, 1, 0), (2, 6, 4, 0), (7, 3, 1, 5)])
_uv = me_cube_019.uv_layers.new(name='CarteUV')
_uv.uv.foreach_set('vector', [0.375, 0.0, 0.625, 0.0, 0.625, 0.25, 0.375, 0.25, 0.375, 0.25, 0.625, 0.25, 0.625, 0.5, 0.375, 0.5, 0.375, 0.5, 0.625, 0.5, 0.625, 0.75, 0.375, 0.75, 0.375, 0.75, 0.625, 0.75, 0.625, 1.0, 0.375, 1.0, 0.125, 0.5, 0.375, 0.5, 0.375, 0.75, 0.125, 0.75, 0.625, 0.5, 0.875, 0.5, 0.875, 0.75, 0.625, 0.75])
me_cube_019.materials.append(mat_mat_riau_020)
me_cube_019.update()

# ---- objects
ob_piece = bpy.data.objects.new('piece', me_cube_017)
ob_mballe = bpy.data.objects.new('Mballe', None)
ob_mballe_001 = bpy.data.objects.new('Mballe.001', None)
ob_cube = bpy.data.objects.new('Cube', me_cube)
ob_cube_001 = bpy.data.objects.new('Cube.001', me_cube_001)
ob_cube_002 = bpy.data.objects.new('Cube.002', me_cube_002)
ob_cube_005 = bpy.data.objects.new('Cube.005', me_cube_004)
ob_cube_006 = bpy.data.objects.new('Cube.006', me_cube_005)
ob_cube_007 = bpy.data.objects.new('Cube.007', me_cube_006)
ob_cube_004 = bpy.data.objects.new('Cube.004', me_cube_007)
ob_cube_009 = bpy.data.objects.new('Cube.009', me_cube_009)
ob_cube_010 = bpy.data.objects.new('Cube.010', me_cube_010)
ob_cube_012 = bpy.data.objects.new('Cube.012', me_cube_012)
ob_cube_014 = bpy.data.objects.new('Cube.014', me_cube_014)
ob_cube_015 = bpy.data.objects.new('Cube.015', me_cube_015)
ob_cube_017 = bpy.data.objects.new('Cube.017', me_cube_018)
ob_cube_018 = bpy.data.objects.new('Cube.018', me_cube_019)

# ---- transforms, parenting, visibility, modifiers, constraints
ob_piece.location = (-0.004725, -0.004726, 0.0)
ob_piece.rotation_euler = (0.0, -0.0, 0.7854)
ob_piece.scale = (0.85, 0.85, 0.0841)
ob_mballe.location = (-0.3642, 0.3, 0.0)
ob_mballe.scale = (0.2, 0.2, 0.1546)
ob_mballe.empty_image_offset = (0.0, 0.0)
ob_mballe_001.location = (-0.3642, -0.3, 0.0)
ob_mballe_001.scale = (0.2, 0.2, 0.1546)
ob_mballe_001.empty_image_offset = (0.0, 0.0)
ob_cube.location = (0.3201, 0.0, 0.0)
ob_cube.scale = (0.08679, 0.06895, 0.2041)
ob_cube_001.location = (0.3201, -0.1548, -0.04575)
ob_cube_001.scale = (0.08679, 0.06895, 0.2041)
ob_cube_002.location = (0.3201, 0.1555, 0.04575)
ob_cube_002.scale = (0.08679, 0.06895, 0.2041)
ob_cube_005.location = (0.51, 0.001024, -0.04575)
ob_cube_005.scale = (0.08679, 0.06895, 0.2041)
ob_cube_006.location = (0.5058, -0.1528, 0.04575)
ob_cube_006.scale = (0.08679, 0.06895, 0.2041)
ob_cube_007.location = (0.5101, 0.1637, 0.0)
ob_cube_007.scale = (0.08679, 0.06895, 0.2041)
ob_cube_004.location = (0.5101, -0.3039, 0.0)
ob_cube_004.scale = (0.08679, 0.06895, 0.2041)
ob_cube_009.location = (0.51, -0.4666, -0.04575)
ob_cube_009.scale = (0.08679, 0.06895, 0.2041)
ob_cube_010.location = (0.3201, -0.3121, 0.04575)
ob_cube_010.scale = (0.08679, 0.06895, 0.2041)
ob_cube_012.location = (0.3201, -0.4676, 0.0)
ob_cube_012.scale = (0.08679, 0.06895, 0.2041)
ob_cube_014.location = (0.5058, 0.3139, 0.04575)
ob_cube_014.scale = (0.08679, 0.06895, 0.2041)
ob_cube_015.location = (0.51, 0.4677, -0.04575)
ob_cube_015.scale = (0.08679, 0.06895, 0.2041)
ob_cube_017.location = (0.3201, 0.3119, -0.04575)
ob_cube_017.scale = (0.08679, 0.06895, 0.2041)
ob_cube_018.location = (0.3201, 0.4667, 0.0)
ob_cube_018.scale = (0.08679, 0.06895, 0.2041)

# ---- collection membership
col_collection.objects.link(ob_piece)
col_collection.objects.link(ob_mballe)
col_collection.objects.link(ob_mballe_001)
col_collection.objects.link(ob_cube)
col_collection.objects.link(ob_cube_001)
col_collection.objects.link(ob_cube_002)
col_collection.objects.link(ob_cube_005)
col_collection.objects.link(ob_cube_006)
col_collection.objects.link(ob_cube_007)
col_collection.objects.link(ob_cube_004)
col_collection.objects.link(ob_cube_009)
col_collection.objects.link(ob_cube_010)
col_collection.objects.link(ob_cube_012)
col_collection.objects.link(ob_cube_014)
col_collection.objects.link(ob_cube_015)
col_collection.objects.link(ob_cube_017)
col_collection.objects.link(ob_cube_018)

# ---- scene / render settings (as saved in the file)
scene.frame_start = 1; scene.frame_end = 250; scene.frame_set(1)
scene.render.engine = 'BLENDER_EEVEE_NEXT'
bpy.context.view_layer.update()

# ---- added for rendering (the .blend has no active camera and no usable light): camera, sun
cam_auto = bpy.data.cameras.new('AutoCamera')
cam_auto.lens = 50.0
cam_auto.sensor_width = 36.0
cam_auto.clip_end = 1000.0
ob_auto_camera = bpy.data.objects.new('AutoCamera', cam_auto)
scene.collection.objects.link(ob_auto_camera)
ob_auto_camera.location = (4.46801, -5.372, 3.57819)
ob_auto_camera.rotation_euler = (1.09748, -7.21219e-08, 0.694738)
scene.camera = ob_auto_camera
light_auto_sun = bpy.data.lights.new('AutoSun', 'SUN')
light_auto_sun.energy = 3.0
light_auto_sun.angle = 0.0523599
ob_auto_sun = bpy.data.objects.new('AutoSun', light_auto_sun)
scene.collection.objects.link(ob_auto_sun)
ob_auto_sun.rotation_euler = (0.872665, 0.174533, 0.523599)
bpy.context.view_layer.update()
